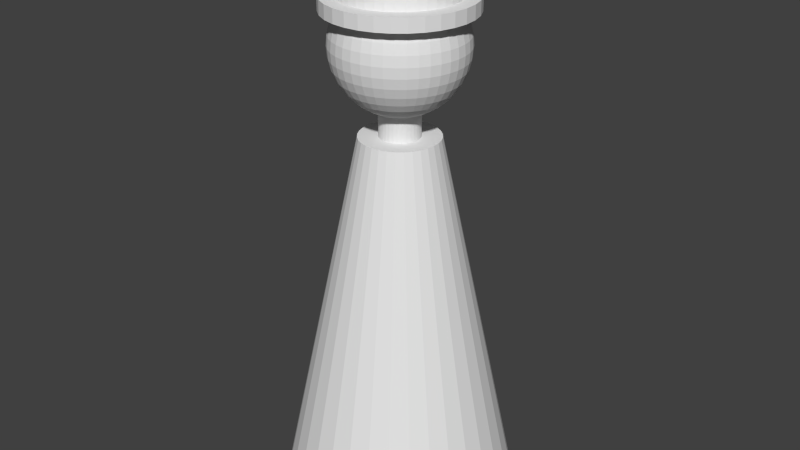 # Source: Phisherman.blend  (saved by Blender 2.72.0; exported with 4.5.12 LTS)
import bpy
from mathutils import Matrix  # noqa: F401  (used for matrix-valued properties, if any)

bpy.ops.wm.read_factory_settings(use_empty=True)
scene = bpy.context.scene
scene.name = 'Scene'

# ---- collections
col_collection_1 = bpy.data.collections.new('Collection 1'); scene.collection.children.link(col_collection_1)

# ---- world
world_world = bpy.data.worlds.new('World'); scene.world = world_world
world_world.color = (0.05088, 0.05088, 0.05088)
world_world.use_sun_shadow = False
world_world.sun_shadow_jitter_overblur = 0.0
world_world.cycles.sampling_method = 'MANUAL'
world_world.cycles.sample_map_resolution = 256

# ---- meshes
me_sphere_001 = bpy.data.meshes.new('Sphere.001')
me_sphere_001.from_pydata([(-0.9877, 0.1564, -1.629e-07), (-0.9755, 0.1545, -0.1564), (-0.9393, 0.1488, -0.309), (-0.88, 0.1394, -0.454), (-0.7991, 0.1266, -0.5878), (-0.6984, 0.1106, -0.7071), (-0.5805, 0.09195, -0.809), (-0.4484, 0.07102, -0.891), (-0.3052, 0.04834, -0.9511), (-0.1545, 0.02447, -0.9877), (-0.9511, 0.309, -1.629e-07), (-0.9393, 0.3052, -0.1564), (-0.9045, 0.2939, -0.309), (-0.8474, 0.2753, -0.454), (-0.7694, 0.25, -0.5878), (-0.6725, 0.2185, -0.7071), (-0.559, 0.1816, -0.809), (-0.4318, 0.1403, -0.891), (-0.2939, 0.09549, -0.9511), (-0.1488, 0.04834, -0.9877), (-0.891, 0.454, -1.629e-07), (-0.88, 0.4484, -0.1564), (-0.8474, 0.4318, -0.309), (-0.7939, 0.4045, -0.454), (-0.7208, 0.3673, -0.5878), (-0.63, 0.321, -0.7071), (-0.5237, 0.2668, -0.809), (-0.4045, 0.2061, -0.891), (-0.2753, 0.1403, -0.9511), (-0.1394, 0.07102, -0.9877), (-0.809, 0.5878, -1.629e-07), (-0.7991, 0.5805, -0.1564), (-0.7694, 0.559, -0.309), (-0.7208, 0.5237, -0.454), (-0.6545, 0.4755, -0.5878), (-0.5721, 0.4156, -0.7071), (-0.4755, 0.3455, -0.809), (-0.3673, 0.2668, -0.891), (-0.25, 0.1816, -0.9511), (-0.1266, 0.09195, -0.9877), (-0.7071, 0.7071, -1.629e-07), (-0.6984, 0.6984, -0.1564), (-0.6725, 0.6725, -0.309), (-0.63, 0.63, -0.454), (-0.5721, 0.5721, -0.5878), (-0.5, 0.5, -0.7071), (-0.4156, 0.4156, -0.809), (-0.321, 0.321, -0.891), (-0.2185, 0.2185, -0.9511), (-0.1106, 0.1106, -0.9877), (-0.5878, 0.809, -1.629e-07), (-0.5805, 0.7991, -0.1564), (-0.559, 0.7694, -0.309), (-0.5237, 0.7208, -0.454), (-0.4755, 0.6545, -0.5878), (-0.4156, 0.5721, -0.7071), (-0.3455, 0.4755, -0.809), (-0.2668, 0.3673, -0.891), (-0.1816, 0.25, -0.9511), (-0.09195, 0.1266, -0.9877), (-0.454, 0.891, -1.629e-07), (-0.4484, 0.88, -0.1564), (-0.4318, 0.8474, -0.309), (-0.4045, 0.7939, -0.454), (-0.3673, 0.7208, -0.5878), (-0.321, 0.63, -0.7071), (-0.2668, 0.5237, -0.809), (-0.2061, 0.4045, -0.891), (-0.1403, 0.2753, -0.9511), (-0.07102, 0.1394, -0.9877), (-0.309, 0.9511, -1.629e-07), (-0.3052, 0.9393, -0.1564), (-0.2939, 0.9045, -0.309), (-0.2753, 0.8474, -0.454), (-0.25, 0.7694, -0.5878), (-0.2185, 0.6725, -0.7071), (-0.1816, 0.559, -0.809), (-0.1403, 0.4318, -0.891), (-0.09549, 0.2939, -0.9511), (-0.04834, 0.1488, -0.9877), (-0.1564, 0.9877, -1.629e-07), (-0.1545, 0.9755, -0.1564), (-0.1488, 0.9393, -0.309), (-0.1394, 0.88, -0.454), (-0.1266, 0.7991, -0.5878), (-0.1106, 0.6984, -0.7071), (-0.09195, 0.5805, -0.809), (-0.07102, 0.4484, -0.891), (-0.04834, 0.3052, -0.9511), (-0.02447, 0.1545, -0.9877), (7.549e-07, 1.0, -1.629e-07), (8.443e-07, 0.9877, -0.1564), (8.443e-07, 0.9511, -0.309), (7.549e-07, 0.891, -0.454), (7.922e-07, 0.809, -0.5878), (7.251e-07, 0.7071, -0.7071), (8.071e-07, 0.5878, -0.809), (7.773e-07, 0.454, -0.891), (7.922e-07, 0.309, -0.9511), (8.09e-07, 0.1564, -0.9877), (0.1564, 0.9877, -1.629e-07), (0.1545, 0.9755, -0.1564), (0.1488, 0.9393, -0.309), (0.1394, 0.88, -0.454), (0.1266, 0.7991, -0.5878), (0.1106, 0.6984, -0.7071), (0.09195, 0.5805, -0.809), (0.07102, 0.4484, -0.891), (0.04834, 0.3052, -0.9511), (0.02447, 0.1545, -0.9877), (0.309, 0.9511, -1.629e-07), (0.3052, 0.9393, -0.1564), (0.2939, 0.9045, -0.309), (0.2753, 0.8474, -0.454), (0.25, 0.7694, -0.5878), (0.2185, 0.6725, -0.7071), (0.1816, 0.559, -0.809), (0.1403, 0.4318, -0.891), (0.09549, 0.2939, -0.9511), (0.04834, 0.1488, -0.9877), (0.454, 0.891, -1.629e-07), (0.4484, 0.88, -0.1564), (0.4318, 0.8474, -0.309), (0.4045, 0.7939, -0.454), (0.3673, 0.7208, -0.5878), (0.321, 0.63, -0.7071), (0.2668, 0.5237, -0.809), (0.2061, 0.4045, -0.891), (0.1403, 0.2753, -0.9511), (0.07102, 0.1394, -0.9877), (0.5878, 0.809, -1.629e-07), (0.5806, 0.7991, -0.1564), (0.559, 0.7694, -0.309), (0.5237, 0.7208, -0.454), (0.4755, 0.6545, -0.5878), (0.4156, 0.5721, -0.7071), (0.3455, 0.4755, -0.809), (0.2668, 0.3673, -0.891), (0.1816, 0.25, -0.9511), (0.09195, 0.1266, -0.9877), (0.7071, 0.7071, -1.629e-07), (0.6984, 0.6984, -0.1564), (0.6725, 0.6725, -0.309), (0.63, 0.63, -0.454), (0.5721, 0.5721, -0.5878), (0.5, 0.5, -0.7071), (0.4156, 0.4156, -0.809), (0.321, 0.321, -0.891), (0.2185, 0.2185, -0.9511), (0.1106, 0.1106, -0.9877), (0.809, 0.5878, -1.629e-07), (0.7991, 0.5805, -0.1564), (0.7694, 0.559, -0.309), (0.7208, 0.5237, -0.454), (0.6545, 0.4755, -0.5878), (0.5721, 0.4156, -0.7071), (0.4755, 0.3455, -0.809), (0.3673, 0.2668, -0.891), (0.25, 0.1816, -0.9511), (0.1266, 0.09195, -0.9877), (0.891, 0.454, -1.629e-07), (0.88, 0.4484, -0.1564), (0.8474, 0.4318, -0.309), (0.7939, 0.4045, -0.454), (0.7208, 0.3673, -0.5878), (0.63, 0.321, -0.7071), (0.5237, 0.2668, -0.809), (0.4045, 0.2061, -0.891), (0.2753, 0.1403, -0.9511), (0.1394, 0.07102, -0.9877), (0.9511, 0.309, -1.629e-07), (0.9393, 0.3052, -0.1564), (0.9045, 0.2939, -0.309), (0.8474, 0.2753, -0.454), (0.7694, 0.25, -0.5878), (0.6725, 0.2185, -0.7071), (0.559, 0.1816, -0.809), (0.4318, 0.1403, -0.891), (0.2939, 0.09549, -0.9511), (0.1488, 0.04834, -0.9877), (0.9877, 0.1564, -1.629e-07), (0.9755, 0.1545, -0.1564), (0.9393, 0.1488, -0.309), (0.88, 0.1394, -0.454), (0.7991, 0.1266, -0.5878), (0.6984, 0.1106, -0.7071), (0.5806, 0.09195, -0.809), (0.4484, 0.07102, -0.891), (0.3052, 0.04834, -0.9511), (0.1545, 0.02447, -0.9877), (1.0, -6.815e-08, -1.629e-07), (0.9877, -2.345e-08, -0.1564), (0.9511, -9.795e-08, -0.309), (0.891, 1.107e-07, -0.454), (0.809, -6.815e-08, -0.5878), (0.7071, 4.361e-08, -0.7071), (0.5878, -7.56e-08, -0.809), (0.454, -6.815e-08, -0.891), (0.309, -1.599e-08, -0.9511), (0.1564, -1.786e-08, -0.9877), (0.9877, -0.1564, -1.629e-07), (0.9755, -0.1545, -0.1564), (0.9393, -0.1488, -0.309), (0.88, -0.1394, -0.454), (0.7991, -0.1266, -0.5878), (0.6984, -0.1106, -0.7071), (0.5806, -0.09195, -0.809), (0.4484, -0.07102, -0.891), (0.3052, -0.04834, -0.9511), (0.1545, -0.02447, -0.9877), (0.9511, -0.309, -1.629e-07), (0.9393, -0.3052, -0.1564), (0.9045, -0.2939, -0.309), (0.8474, -0.2753, -0.454), (0.7694, -0.25, -0.5878), (0.6725, -0.2185, -0.7071), (0.559, -0.1816, -0.809), (0.4318, -0.1403, -0.891), (0.2939, -0.09549, -0.9511), (0.1488, -0.04834, -0.9877), (0.891, -0.454, -1.629e-07), (0.88, -0.4484, -0.1564), (0.8474, -0.4318, -0.309), (0.7939, -0.4045, -0.454), (0.7208, -0.3673, -0.5878), (0.63, -0.321, -0.7071), (0.5237, -0.2668, -0.809), (0.4045, -0.2061, -0.891), (0.2753, -0.1403, -0.9511), (0.1394, -0.07102, -0.9877), (0.809, -0.5878, -1.629e-07), (0.7991, -0.5805, -0.1564), (0.7694, -0.559, -0.309), (0.7208, -0.5237, -0.454), (0.6545, -0.4755, -0.5878), (0.5721, -0.4156, -0.7071), (0.4755, -0.3455, -0.809), (0.3673, -0.2668, -0.891), (0.25, -0.1816, -0.9511), (0.1266, -0.09195, -0.9877), (0.7071, -0.7071, -1.629e-07), (0.6984, -0.6984, -0.1564), (0.6725, -0.6725, -0.309), (0.63, -0.63, -0.454), (0.5721, -0.5721, -0.5878), (0.5, -0.5, -0.7071), (0.4156, -0.4156, -0.809), (0.321, -0.321, -0.891), (0.2185, -0.2185, -0.9511), (0.1106, -0.1106, -0.9877), (0.5878, -0.809, -1.629e-07), (0.5806, -0.7991, -0.1564), (0.559, -0.7694, -0.309), (0.5237, -0.7208, -0.454), (0.4755, -0.6545, -0.5878), (0.4156, -0.5721, -0.7071), (0.3455, -0.4755, -0.809), (0.2668, -0.3673, -0.891), (0.1816, -0.25, -0.9511), (0.09195, -0.1266, -0.9877), (0.454, -0.891, -1.629e-07), (0.4484, -0.88, -0.1564), (0.4318, -0.8474, -0.309), (0.4045, -0.7939, -0.454), (0.3673, -0.7208, -0.5878), (0.321, -0.63, -0.7071), (0.2668, -0.5237, -0.809), (0.2061, -0.4045, -0.891), (0.1403, -0.2753, -0.9511), (0.07102, -0.1394, -0.9877), (0.309, -0.9511, -1.629e-07), (0.3052, -0.9393, -0.1564), (0.2939, -0.9045, -0.309), (0.2753, -0.8474, -0.454), (0.25, -0.7694, -0.5878), (0.2185, -0.6725, -0.7071), (0.1816, -0.559, -0.809), (0.1403, -0.4318, -0.891), (0.09549, -0.2939, -0.9511), (0.04834, -0.1488, -0.9877), (0.1564, -0.9877, -1.629e-07), (0.1545, -0.9755, -0.1564), (0.1488, -0.9393, -0.309), (0.1394, -0.88, -0.454), (0.1266, -0.7991, -0.5878), (0.1106, -0.6984, -0.7071), (0.09195, -0.5805, -0.809), (0.07102, -0.4484, -0.891), (0.04834, -0.3052, -0.9511), (0.02447, -0.1545, -0.9877), (6.059e-07, -1.0, -1.629e-07), (5.016e-07, -0.9877, -0.1564), (5.612e-07, -0.9511, -0.309), (7.251e-07, -0.891, -0.454), (6.059e-07, -0.809, -0.5878), (6.804e-07, -0.7071, -0.7071), (6.059e-07, -0.5878, -0.809), (7.028e-07, -0.454, -0.891), (7.251e-07, -0.309, -0.9511), (7.624e-07, -0.1564, -0.9877), (-0.1564, -0.9877, -1.629e-07), (-0.1545, -0.9755, -0.1564), (-0.1488, -0.9393, -0.309), (-0.1394, -0.88, -0.454), (-0.1266, -0.7991, -0.5878), (-0.1106, -0.6984, -0.7071), (-0.09195, -0.5805, -0.809), (-0.07102, -0.4484, -0.891), (-0.04834, -0.3052, -0.9511), (-0.02447, -0.1545, -0.9877), (-0.309, -0.9511, -1.629e-07), (-0.3052, -0.9393, -0.1564), (-0.2939, -0.9045, -0.309), (-0.2753, -0.8474, -0.454), (-0.25, -0.7694, -0.5878), (-0.2185, -0.6725, -0.7071), (-0.1816, -0.559, -0.809), (-0.1403, -0.4318, -0.891), (-0.09549, -0.2939, -0.9511), (-0.04834, -0.1488, -0.9877), (-0.454, -0.891, -1.629e-07), (-0.4484, -0.88, -0.1564), (-0.4318, -0.8474, -0.309), (-0.4045, -0.7939, -0.454), (-0.3673, -0.7208, -0.5878), (-0.321, -0.63, -0.7071), (-0.2668, -0.5237, -0.809), (-0.2061, -0.4045, -0.891), (-0.1403, -0.2753, -0.9511), (-0.07102, -0.1394, -0.9877), (-0.5878, -0.809, -1.629e-07), (-0.5805, -0.7991, -0.1564), (-0.559, -0.7694, -0.309), (-0.5237, -0.7208, -0.454), (-0.4755, -0.6545, -0.5878), (-0.4156, -0.5721, -0.7071), (-0.3455, -0.4755, -0.809), (-0.2668, -0.3673, -0.891), (-0.1816, -0.25, -0.9511), (-0.09195, -0.1266, -0.9877), (-0.7071, -0.7071, -1.629e-07), (-0.6984, -0.6984, -0.1564), (-0.6725, -0.6725, -0.309), (-0.63, -0.63, -0.454), (-0.5721, -0.5721, -0.5878), (-0.5, -0.5, -0.7071), (-0.4156, -0.4156, -0.809), (-0.321, -0.321, -0.891), (-0.2185, -0.2185, -0.9511), (-0.1106, -0.1106, -0.9877), (-0.809, -0.5878, -1.629e-07), (-0.7991, -0.5805, -0.1564), (-0.7694, -0.559, -0.309), (-0.7208, -0.5237, -0.454), (-0.6545, -0.4755, -0.5878), (-0.5721, -0.4156, -0.7071), (-0.4755, -0.3455, -0.809), (-0.3673, -0.2668, -0.891), (-0.25, -0.1816, -0.9511), (-0.1266, -0.09195, -0.9877), (-0.891, -0.454, -1.629e-07), (-0.88, -0.4484, -0.1564), (-0.8474, -0.4318, -0.309), (-0.7939, -0.4045, -0.454), (-0.7208, -0.3673, -0.5878), (-0.63, -0.321, -0.7071), (-0.5237, -0.2668, -0.809), (-0.4045, -0.2061, -0.891), (-0.2753, -0.1403, -0.9511), (-0.1394, -0.07102, -0.9877), (-0.9511, -0.309, -1.629e-07), (-0.9393, -0.3052, -0.1564), (-0.9045, -0.2939, -0.309), (-0.8474, -0.2753, -0.454), (-0.7694, -0.25, -0.5878), (-0.6725, -0.2185, -0.7071), (-0.559, -0.1816, -0.809), (-0.4318, -0.1403, -0.891), (-0.2939, -0.09549, -0.9511), (-0.1488, -0.04834, -0.9877), (-0.9877, -0.1564, -1.629e-07), (-0.9755, -0.1545, -0.1564), (-0.9393, -0.1488, -0.309), (-0.88, -0.1394, -0.454), (-0.7991, -0.1266, -0.5878), (-0.6984, -0.1106, -0.7071), (-0.5805, -0.09195, -0.809), (-0.4484, -0.07102, -0.891), (-0.3052, -0.04834, -0.9511), (-0.1545, -0.02447, -0.9877), (8.027e-07, 0.0, -1.0), (-1.0, 2.001e-07, -1.629e-07), (-0.9877, 2.895e-07, -0.1564), (-0.9511, 2.597e-07, -0.309), (-0.891, 1.405e-07, -0.454), (-0.809, 1.405e-07, -0.5878), (-0.7071, 1.33e-07, -0.7071), (-0.5878, 2.224e-07, -0.809), (-0.454, 1.554e-07, -0.891), (-0.309, 6.357e-09, -0.9511), (-0.1564, 2.498e-08, -0.9877)], [], [(4, 3, 13, 14), (2, 1, 11, 12), (9, 8, 18, 19), (7, 6, 16, 17), (5, 4, 14, 15), (3, 2, 12, 13), (1, 0, 10, 11), (8, 7, 17, 18), (6, 5, 15, 16), (17, 16, 26, 27), (15, 14, 24, 25), (13, 12, 22, 23), (11, 10, 20, 21), (18, 17, 27, 28), (16, 15, 25, 26), (14, 13, 23, 24), (12, 11, 21, 22), (19, 18, 28, 29), (28, 27, 37, 38), (26, 25, 35, 36), (24, 23, 33, 34), (22, 21, 31, 32), (29, 28, 38, 39), (27, 26, 36, 37), (25, 24, 34, 35), (23, 22, 32, 33), (21, 20, 30, 31), (32, 31, 41, 42), (39, 38, 48, 49), (37, 36, 46, 47), (35, 34, 44, 45), (33, 32, 42, 43), (31, 30, 40, 41), (38, 37, 47, 48), (36, 35, 45, 46), (34, 33, 43, 44), (45, 44, 54, 55), (43, 42, 52, 53), (41, 40, 50, 51), (48, 47, 57, 58), (46, 45, 55, 56), (44, 43, 53, 54), (42, 41, 51, 52), (49, 48, 58, 59), (47, 46, 56, 57), (58, 57, 67, 68), (56, 55, 65, 66), (54, 53, 63, 64), (52, 51, 61, 62), (59, 58, 68, 69), (57, 56, 66, 67), (55, 54, 64, 65), (53, 52, 62, 63), (51, 50, 60, 61), (69, 68, 78, 79), (67, 66, 76, 77), (65, 64, 74, 75), (63, 62, 72, 73), (61, 60, 70, 71), (68, 67, 77, 78), (66, 65, 75, 76), (64, 63, 73, 74), (62, 61, 71, 72), (73, 72, 82, 83), (71, 70, 80, 81), (78, 77, 87, 88), (76, 75, 85, 86), (74, 73, 83, 84), (72, 71, 81, 82), (79, 78, 88, 89), (77, 76, 86, 87), (75, 74, 84, 85), (86, 85, 95, 96), (84, 83, 93, 94), (82, 81, 91, 92), (89, 88, 98, 99), (87, 86, 96, 97), (85, 84, 94, 95), (83, 82, 92, 93), (81, 80, 90, 91), (88, 87, 97, 98), (99, 98, 108, 109), (97, 96, 106, 107), (95, 94, 104, 105), (93, 92, 102, 103), (91, 90, 100, 101), (98, 97, 107, 108), (96, 95, 105, 106), (94, 93, 103, 104), (92, 91, 101, 102), (101, 100, 110, 111), (108, 107, 117, 118), (106, 105, 115, 116), (104, 103, 113, 114), (102, 101, 111, 112), (109, 108, 118, 119), (107, 106, 116, 117), (105, 104, 114, 115), (103, 102, 112, 113), (114, 113, 123, 124), (112, 111, 121, 122), (119, 118, 128, 129), (117, 116, 126, 127), (115, 114, 124, 125), (113, 112, 122, 123), (111, 110, 120, 121), (118, 117, 127, 128), (116, 115, 125, 126), (127, 126, 136, 137), (125, 124, 134, 135), (123, 122, 132, 133), (121, 120, 130, 131), (128, 127, 137, 138), (126, 125, 135, 136), (124, 123, 133, 134), (122, 121, 131, 132), (129, 128, 138, 139), (138, 137, 147, 148), (136, 135, 145, 146), (134, 133, 143, 144), (132, 131, 141, 142), (139, 138, 148, 149), (137, 136, 146, 147), (135, 134, 144, 145), (133, 132, 142, 143), (131, 130, 140, 141), (142, 141, 151, 152), (149, 148, 158, 159), (147, 146, 156, 157), (145, 144, 154, 155), (143, 142, 152, 153), (141, 140, 150, 151), (148, 147, 157, 158), (146, 145, 155, 156), (144, 143, 153, 154), (155, 154, 164, 165), (153, 152, 162, 163), (151, 150, 160, 161), (158, 157, 167, 168), (156, 155, 165, 166), (154, 153, 163, 164), (152, 151, 161, 162), (159, 158, 168, 169), (157, 156, 166, 167), (168, 167, 177, 178), (166, 165, 175, 176), (164, 163, 173, 174), (162, 161, 171, 172), (169, 168, 178, 179), (167, 166, 176, 177), (165, 164, 174, 175), (163, 162, 172, 173), (161, 160, 170, 171), (179, 178, 188, 189), (177, 176, 186, 187), (175, 174, 184, 185), (173, 172, 182, 183), (171, 170, 180, 181), (178, 177, 187, 188), (176, 175, 185, 186), (174, 173, 183, 184), (172, 171, 181, 182), (183, 182, 192, 193), (181, 180, 190, 191), (188, 187, 197, 198), (186, 185, 195, 196), (184, 183, 193, 194), (182, 181, 191, 192), (189, 188, 198, 199), (187, 186, 196, 197), (185, 184, 194, 195), (196, 195, 205, 206), (194, 193, 203, 204), (192, 191, 201, 202), (199, 198, 208, 209), (197, 196, 206, 207), (195, 194, 204, 205), (193, 192, 202, 203), (191, 190, 200, 201), (198, 197, 207, 208), (209, 208, 218, 219), (207, 206, 216, 217), (205, 204, 214, 215), (203, 202, 212, 213), (201, 200, 210, 211), (208, 207, 217, 218), (206, 205, 215, 216), (204, 203, 213, 214), (202, 201, 211, 212), (211, 210, 220, 221), (218, 217, 227, 228), (216, 215, 225, 226), (214, 213, 223, 224), (212, 211, 221, 222), (219, 218, 228, 229), (217, 216, 226, 227), (215, 214, 224, 225), (213, 212, 222, 223), (224, 223, 233, 234), (222, 221, 231, 232), (229, 228, 238, 239), (227, 226, 236, 237), (225, 224, 234, 235), (223, 222, 232, 233), (221, 220, 230, 231), (228, 227, 237, 238), (226, 225, 235, 236), (237, 236, 246, 247), (235, 234, 244, 245), (233, 232, 242, 243), (231, 230, 240, 241), (238, 237, 247, 248), (236, 235, 245, 246), (234, 233, 243, 244), (232, 231, 241, 242), (239, 238, 248, 249), (248, 247, 257, 258), (246, 245, 255, 256), (244, 243, 253, 254), (242, 241, 251, 252), (249, 248, 258, 259), (247, 246, 256, 257), (245, 244, 254, 255), (243, 242, 252, 253), (241, 240, 250, 251), (252, 251, 261, 262), (259, 258, 268, 269), (257, 256, 266, 267), (255, 254, 264, 265), (253, 252, 262, 263), (251, 250, 260, 261), (258, 257, 267, 268), (256, 255, 265, 266), (254, 253, 263, 264), (265, 264, 274, 275), (263, 262, 272, 273), (261, 260, 270, 271), (268, 267, 277, 278), (266, 265, 275, 276), (264, 263, 273, 274), (262, 261, 271, 272), (269, 268, 278, 279), (267, 266, 276, 277), (278, 277, 287, 288), (276, 275, 285, 286), (274, 273, 283, 284), (272, 271, 281, 282), (279, 278, 288, 289), (277, 276, 286, 287), (275, 274, 284, 285), (273, 272, 282, 283), (271, 270, 280, 281), (289, 288, 298, 299), (287, 286, 296, 297), (285, 284, 294, 295), (283, 282, 292, 293), (281, 280, 290, 291), (288, 287, 297, 298), (286, 285, 295, 296), (284, 283, 293, 294), (282, 281, 291, 292), (293, 292, 302, 303), (291, 290, 300, 301), (298, 297, 307, 308), (296, 295, 305, 306), (294, 293, 303, 304), (292, 291, 301, 302), (299, 298, 308, 309), (297, 296, 306, 307), (295, 294, 304, 305), (306, 305, 315, 316), (304, 303, 313, 314), (302, 301, 311, 312), (309, 308, 318, 319), (307, 306, 316, 317), (305, 304, 314, 315), (303, 302, 312, 313), (301, 300, 310, 311), (308, 307, 317, 318), (319, 318, 328, 329), (317, 316, 326, 327), (315, 314, 324, 325), (313, 312, 322, 323), (311, 310, 320, 321), (318, 317, 327, 328), (316, 315, 325, 326), (314, 313, 323, 324), (312, 311, 321, 322), (321, 320, 330, 331), (328, 327, 337, 338), (326, 325, 335, 336), (324, 323, 333, 334), (322, 321, 331, 332), (329, 328, 338, 339), (327, 326, 336, 337), (325, 324, 334, 335), (323, 322, 332, 333), (334, 333, 343, 344), (332, 331, 341, 342), (339, 338, 348, 349), (337, 336, 346, 347), (335, 334, 344, 345), (333, 332, 342, 343), (331, 330, 340, 341), (338, 337, 347, 348), (336, 335, 345, 346), (347, 346, 356, 357), (345, 344, 354, 355), (343, 342, 352, 353), (341, 340, 350, 351), (348, 347, 357, 358), (346, 345, 355, 356), (344, 343, 353, 354), (342, 341, 351, 352), (349, 348, 358, 359), (358, 357, 367, 368), (356, 355, 365, 366), (354, 353, 363, 364), (352, 351, 361, 362), (359, 358, 368, 369), (357, 356, 366, 367), (355, 354, 364, 365), (353, 352, 362, 363), (351, 350, 360, 361), (362, 361, 371, 372), (369, 368, 378, 379), (367, 366, 376, 377), (365, 364, 374, 375), (363, 362, 372, 373), (361, 360, 370, 371), (368, 367, 377, 378), (366, 365, 375, 376), (364, 363, 373, 374), (375, 374, 384, 385), (373, 372, 382, 383), (371, 370, 380, 381), (378, 377, 387, 388), (376, 375, 385, 386), (374, 373, 383, 384), (372, 371, 381, 382), (379, 378, 388, 389), (377, 376, 386, 387), (388, 387, 398, 399), (386, 385, 396, 397), (384, 383, 394, 395), (382, 381, 392, 393), (389, 388, 399, 400), (387, 386, 397, 398), (385, 384, 395, 396), (383, 382, 393, 394), (381, 380, 391, 392), (393, 392, 1, 2), (400, 399, 8, 9), (398, 397, 6, 7), (396, 395, 4, 5), (394, 393, 2, 3), (392, 391, 0, 1), (390, 400, 9), (399, 398, 7, 8), (397, 396, 5, 6), (395, 394, 3, 4), (390, 9, 19), (390, 19, 29), (390, 29, 39), (390, 39, 49), (390, 49, 59), (390, 59, 69), (390, 69, 79), (390, 79, 89), (390, 89, 99), (390, 99, 109), (390, 109, 119), (390, 119, 129), (390, 129, 139), (390, 139, 149), (390, 149, 159), (390, 159, 169), (390, 169, 179), (390, 179, 189), (390, 189, 199), (390, 199, 209), (390, 209, 219), (390, 219, 229), (390, 229, 239), (390, 239, 249), (390, 249, 259), (390, 259, 269), (390, 269, 279), (390, 279, 289), (390, 289, 299), (390, 299, 309), (390, 309, 319), (390, 319, 329), (390, 329, 339), (390, 339, 349), (390, 349, 359), (390, 359, 369), (390, 369, 379), (390, 379, 389), (390, 389, 400)])
me_sphere_001.use_remesh_preserve_volume = False
me_sphere_001.use_remesh_preserve_attributes = False
me_sphere_001.use_mirror_vertex_groups = False
me_sphere_001.update()
me_cylinder_002 = bpy.data.meshes.new('Cylinder.002')
me_cylinder_002.from_pydata([(0.0, 1.0, -1.0), (0.0, 1.0, 1.0), (0.1951, 0.9808, -1.0), (0.1951, 0.9808, 1.0), (0.3827, 0.9239, -1.0), (0.3827, 0.9239, 1.0), (0.5556, 0.8315, -1.0), (0.5556, 0.8315, 1.0), (0.7071, 0.7071, -1.0), (0.7071, 0.7071, 1.0), (0.8315, 0.5556, -1.0), (0.8315, 0.5556, 1.0), (0.9239, 0.3827, -1.0), (0.9239, 0.3827, 1.0), (0.9808, 0.1951, -1.0), (0.9808, 0.1951, 1.0), (1.0, 7.55e-08, -1.0), (1.0, 7.55e-08, 1.0), (0.9808, -0.1951, -1.0), (0.9808, -0.1951, 1.0), (0.9239, -0.3827, -1.0), (0.9239, -0.3827, 1.0), (0.8315, -0.5556, -1.0), (0.8315, -0.5556, 1.0), (0.7071, -0.7071, -1.0), (0.7071, -0.7071, 1.0), (0.5556, -0.8315, -1.0), (0.5556, -0.8315, 1.0), (0.3827, -0.9239, -1.0), (0.3827, -0.9239, 1.0), (0.1951, -0.9808, -1.0), (0.1951, -0.9808, 1.0), (-3.258e-07, -1.0, -1.0), (-3.258e-07, -1.0, 1.0), (-0.1951, -0.9808, -1.0), (-0.1951, -0.9808, 1.0), (-0.3827, -0.9239, -1.0), (-0.3827, -0.9239, 1.0), (-0.5556, -0.8315, -1.0), (-0.5556, -0.8315, 1.0), (-0.7071, -0.7071, -1.0), (-0.7071, -0.7071, 1.0), (-0.8315, -0.5556, -1.0), (-0.8315, -0.5556, 1.0), (-0.9239, -0.3827, -1.0), (-0.9239, -0.3827, 1.0), (-0.9808, -0.1951, -1.0), (-0.9808, -0.1951, 1.0), (-1.0, 9.656e-07, -1.0), (-1.0, 9.656e-07, 1.0), (-0.9808, 0.1951, -1.0), (-0.9808, 0.1951, 1.0), (-0.9239, 0.3827, -1.0), (-0.9239, 0.3827, 1.0), (-0.8315, 0.5556, -1.0), (-0.8315, 0.5556, 1.0), (-0.7071, 0.7071, -1.0), (-0.7071, 0.7071, 1.0), (-0.5556, 0.8315, -1.0), (-0.5556, 0.8315, 1.0), (-0.3827, 0.9239, -1.0), (-0.3827, 0.9239, 1.0), (-0.1951, 0.9808, -1.0), (-0.1951, 0.9808, 1.0)], [], [(0, 1, 3, 2), (2, 3, 5, 4), (4, 5, 7, 6), (6, 7, 9, 8), (8, 9, 11, 10), (10, 11, 13, 12), (12, 13, 15, 14), (14, 15, 17, 16), (16, 17, 19, 18), (18, 19, 21, 20), (20, 21, 23, 22), (22, 23, 25, 24), (24, 25, 27, 26), (26, 27, 29, 28), (28, 29, 31, 30), (30, 31, 33, 32), (32, 33, 35, 34), (34, 35, 37, 36), (36, 37, 39, 38), (38, 39, 41, 40), (40, 41, 43, 42), (42, 43, 45, 44), (44, 45, 47, 46), (46, 47, 49, 48), (48, 49, 51, 50), (50, 51, 53, 52), (52, 53, 55, 54), (54, 55, 57, 56), (56, 57, 59, 58), (58, 59, 61, 60), (3, 1, 63, 61, 59, 57, 55, 53, 51, 49, 47, 45, 43, 41, 39, 37, 35, 33, 31, 29, 27, 25, 23, 21, 19, 17, 15, 13, 11, 9, 7, 5), (62, 63, 1, 0), (60, 61, 63, 62), (0, 2, 4, 6, 8, 10, 12, 14, 16, 18, 20, 22, 24, 26, 28, 30, 32, 34, 36, 38, 40, 42, 44, 46, 48, 50, 52, 54, 56, 58, 60, 62)])
me_cylinder_002.use_remesh_preserve_volume = False
me_cylinder_002.use_remesh_preserve_attributes = False
me_cylinder_002.use_mirror_vertex_groups = False
me_cylinder_002.update()
me_cylinder_001 = bpy.data.meshes.new('Cylinder.001')
me_cylinder_001.from_pydata([(0.0, 1.0, -1.0), (0.0, 1.0, 1.0), (0.1951, 0.9808, -1.0), (0.1951, 0.9808, 1.0), (0.3827, 0.9239, -1.0), (0.3827, 0.9239, 1.0), (0.5556, 0.8315, -1.0), (0.5556, 0.8315, 1.0), (0.7071, 0.7071, -1.0), (0.7071, 0.7071, 1.0), (0.8315, 0.5556, -1.0), (0.8315, 0.5556, 1.0), (0.9239, 0.3827, -1.0), (0.9239, 0.3827, 1.0), (0.9808, 0.1951, -1.0), (0.9808, 0.1951, 1.0), (1.0, 7.55e-08, -1.0), (1.0, 7.55e-08, 1.0), (0.9808, -0.1951, -1.0), (0.9808, -0.1951, 1.0), (0.9239, -0.3827, -1.0), (0.9239, -0.3827, 1.0), (0.8315, -0.5556, -1.0), (0.8315, -0.5556, 1.0), (0.7071, -0.7071, -1.0), (0.7071, -0.7071, 1.0), (0.5556, -0.8315, -1.0), (0.5556, -0.8315, 1.0), (0.3827, -0.9239, -1.0), (0.3827, -0.9239, 1.0), (0.1951, -0.9808, -1.0), (0.1951, -0.9808, 1.0), (-3.258e-07, -1.0, -1.0), (-3.258e-07, -1.0, 1.0), (-0.1951, -0.9808, -1.0), (-0.1951, -0.9808, 1.0), (-0.3827, -0.9239, -1.0), (-0.3827, -0.9239, 1.0), (-0.5556, -0.8315, -1.0), (-0.5556, -0.8315, 1.0), (-0.7071, -0.7071, -1.0), (-0.7071, -0.7071, 1.0), (-0.8315, -0.5556, -1.0), (-0.8315, -0.5556, 1.0), (-0.9239, -0.3827, -1.0), (-0.9239, -0.3827, 1.0), (-0.9808, -0.1951, -1.0), (-0.9808, -0.1951, 1.0), (-1.0, 9.656e-07, -1.0), (-1.0, 9.656e-07, 1.0), (-0.9808, 0.1951, -1.0), (-0.9808, 0.1951, 1.0), (-0.9239, 0.3827, -1.0), (-0.9239, 0.3827, 1.0), (-0.8315, 0.5556, -1.0), (-0.8315, 0.5556, 1.0), (-0.7071, 0.7071, -1.0), (-0.7071, 0.7071, 1.0), (-0.5556, 0.8315, -1.0), (-0.5556, 0.8315, 1.0), (-0.3827, 0.9239, -1.0), (-0.3827, 0.9239, 1.0), (-0.1951, 0.9808, -1.0), (-0.1951, 0.9808, 1.0)], [], [(0, 1, 3, 2), (2, 3, 5, 4), (4, 5, 7, 6), (6, 7, 9, 8), (8, 9, 11, 10), (10, 11, 13, 12), (12, 13, 15, 14), (14, 15, 17, 16), (16, 17, 19, 18), (18, 19, 21, 20), (20, 21, 23, 22), (22, 23, 25, 24), (24, 25, 27, 26), (26, 27, 29, 28), (28, 29, 31, 30), (30, 31, 33, 32), (32, 33, 35, 34), (34, 35, 37, 36), (36, 37, 39, 38), (38, 39, 41, 40), (40, 41, 43, 42), (42, 43, 45, 44), (44, 45, 47, 46), (46, 47, 49, 48), (48, 49, 51, 50), (50, 51, 53, 52), (52, 53, 55, 54), (54, 55, 57, 56), (56, 57, 59, 58), (58, 59, 61, 60), (3, 1, 63, 61, 59, 57, 55, 53, 51, 49, 47, 45, 43, 41, 39, 37, 35, 33, 31, 29, 27, 25, 23, 21, 19, 17, 15, 13, 11, 9, 7, 5), (62, 63, 1, 0), (60, 61, 63, 62), (0, 2, 4, 6, 8, 10, 12, 14, 16, 18, 20, 22, 24, 26, 28, 30, 32, 34, 36, 38, 40, 42, 44, 46, 48, 50, 52, 54, 56, 58, 60, 62)])
me_cylinder_001.use_remesh_preserve_volume = False
me_cylinder_001.use_remesh_preserve_attributes = False
me_cylinder_001.use_mirror_vertex_groups = False
me_cylinder_001.update()
me_sphere = bpy.data.meshes.new('Sphere')
me_sphere.from_pydata([(-0.1545, 0.02447, 0.9877), (-0.3052, 0.04834, 0.9511), (-0.4484, 0.07102, 0.891), (-0.5805, 0.09195, 0.809), (-0.6984, 0.1106, 0.7071), (-0.7991, 0.1266, 0.5878), (-0.88, 0.1394, 0.454), (-0.9393, 0.1488, 0.309), (-0.9755, 0.1545, 0.1564), (-0.9877, 0.1564, -1.629e-07), (-0.9755, 0.1545, -0.1564), (-0.9393, 0.1488, -0.309), (-0.88, 0.1394, -0.454), (-0.7991, 0.1266, -0.5878), (-0.6984, 0.1106, -0.7071), (-0.5805, 0.09195, -0.809), (-0.4484, 0.07102, -0.891), (-0.3052, 0.04834, -0.9511), (-0.1545, 0.02447, -0.9877), (-0.1488, 0.04834, 0.9877), (-0.2939, 0.09549, 0.9511), (-0.4318, 0.1403, 0.891), (-0.559, 0.1816, 0.809), (-0.6725, 0.2185, 0.7071), (-0.7694, 0.25, 0.5878), (-0.8474, 0.2753, 0.454), (-0.9045, 0.2939, 0.309), (-0.9393, 0.3052, 0.1564), (-0.9511, 0.309, -1.629e-07), (-0.9393, 0.3052, -0.1564), (-0.9045, 0.2939, -0.309), (-0.8474, 0.2753, -0.454), (-0.7694, 0.25, -0.5878), (-0.6725, 0.2185, -0.7071), (-0.559, 0.1816, -0.809), (-0.4318, 0.1403, -0.891), (-0.2939, 0.09549, -0.9511), (-0.1488, 0.04834, -0.9877), (-0.1394, 0.07102, 0.9877), (-0.2753, 0.1403, 0.9511), (-0.4045, 0.2061, 0.891), (-0.5237, 0.2668, 0.809), (-0.63, 0.321, 0.7071), (-0.7208, 0.3673, 0.5878), (-0.7939, 0.4045, 0.454), (-0.8474, 0.4318, 0.309), (-0.88, 0.4484, 0.1564), (-0.891, 0.454, -1.629e-07), (-0.88, 0.4484, -0.1564), (-0.8474, 0.4318, -0.309), (-0.7939, 0.4045, -0.454), (-0.7208, 0.3673, -0.5878), (-0.63, 0.321, -0.7071), (-0.5237, 0.2668, -0.809), (-0.4045, 0.2061, -0.891), (-0.2753, 0.1403, -0.9511), (-0.1394, 0.07102, -0.9877), (-0.1266, 0.09195, 0.9877), (-0.25, 0.1816, 0.9511), (-0.3673, 0.2668, 0.891), (-0.4755, 0.3455, 0.809), (-0.5721, 0.4156, 0.7071), (-0.6545, 0.4755, 0.5878), (-0.7208, 0.5237, 0.454), (-0.7694, 0.559, 0.309), (-0.7991, 0.5805, 0.1564), (-0.809, 0.5878, -1.629e-07), (-0.7991, 0.5805, -0.1564), (-0.7694, 0.559, -0.309), (-0.7208, 0.5237, -0.454), (-0.6545, 0.4755, -0.5878), (-0.5721, 0.4156, -0.7071), (-0.4755, 0.3455, -0.809), (-0.3673, 0.2668, -0.891), (-0.25, 0.1816, -0.9511), (-0.1266, 0.09195, -0.9877), (-0.1106, 0.1106, 0.9877), (-0.2185, 0.2185, 0.9511), (-0.321, 0.321, 0.891), (-0.4156, 0.4156, 0.809), (-0.5, 0.5, 0.7071), (-0.5721, 0.5721, 0.5878), (-0.63, 0.63, 0.454), (-0.6725, 0.6725, 0.309), (-0.6984, 0.6984, 0.1564), (-0.7071, 0.7071, -1.629e-07), (-0.6984, 0.6984, -0.1564), (-0.6725, 0.6725, -0.309), (-0.63, 0.63, -0.454), (-0.5721, 0.5721, -0.5878), (-0.5, 0.5, -0.7071), (-0.4156, 0.4156, -0.809), (-0.321, 0.321, -0.891), (-0.2185, 0.2185, -0.9511), (-0.1106, 0.1106, -0.9877), (-0.09195, 0.1266, 0.9877), (-0.1816, 0.25, 0.9511), (-0.2668, 0.3673, 0.891), (-0.3455, 0.4755, 0.809), (-0.4156, 0.5721, 0.7071), (-0.4755, 0.6545, 0.5878), (-0.5237, 0.7208, 0.454), (-0.559, 0.7694, 0.309), (-0.5805, 0.7991, 0.1564), (-0.5878, 0.809, -1.629e-07), (-0.5805, 0.7991, -0.1564), (-0.559, 0.7694, -0.309), (-0.5237, 0.7208, -0.454), (-0.4755, 0.6545, -0.5878), (-0.4156, 0.5721, -0.7071), (-0.3455, 0.4755, -0.809), (-0.2668, 0.3673, -0.891), (-0.1816, 0.25, -0.9511), (-0.09195, 0.1266, -0.9877), (-0.07102, 0.1394, 0.9877), (-0.1403, 0.2753, 0.9511), (-0.2061, 0.4045, 0.891), (-0.2668, 0.5237, 0.809), (-0.321, 0.63, 0.7071), (-0.3673, 0.7208, 0.5878), (-0.4045, 0.7939, 0.454), (-0.4318, 0.8474, 0.309), (-0.4484, 0.88, 0.1564), (-0.454, 0.891, -1.629e-07), (-0.4484, 0.88, -0.1564), (-0.4318, 0.8474, -0.309), (-0.4045, 0.7939, -0.454), (-0.3673, 0.7208, -0.5878), (-0.321, 0.63, -0.7071), (-0.2668, 0.5237, -0.809), (-0.2061, 0.4045, -0.891), (-0.1403, 0.2753, -0.9511), (-0.07102, 0.1394, -0.9877), (-0.04834, 0.1488, 0.9877), (-0.09549, 0.2939, 0.9511), (-0.1403, 0.4318, 0.891), (-0.1816, 0.559, 0.809), (-0.2185, 0.6725, 0.7071), (-0.25, 0.7694, 0.5878), (-0.2753, 0.8474, 0.454), (-0.2939, 0.9045, 0.309), (-0.3052, 0.9393, 0.1564), (-0.309, 0.9511, -1.629e-07), (-0.3052, 0.9393, -0.1564), (-0.2939, 0.9045, -0.309), (-0.2753, 0.8474, -0.454), (-0.25, 0.7694, -0.5878), (-0.2185, 0.6725, -0.7071), (-0.1816, 0.559, -0.809), (-0.1403, 0.4318, -0.891), (-0.09549, 0.2939, -0.9511), (-0.04834, 0.1488, -0.9877), (-0.02447, 0.1545, 0.9877), (-0.04834, 0.3052, 0.9511), (-0.07102, 0.4484, 0.891), (-0.09195, 0.5805, 0.809), (-0.1106, 0.6984, 0.7071), (-0.1266, 0.7991, 0.5878), (-0.1394, 0.88, 0.454), (-0.1488, 0.9393, 0.309), (-0.1545, 0.9755, 0.1564), (-0.1564, 0.9877, -1.629e-07), (-0.1545, 0.9755, -0.1564), (-0.1488, 0.9393, -0.309), (-0.1394, 0.88, -0.454), (-0.1266, 0.7991, -0.5878), (-0.1106, 0.6984, -0.7071), (-0.09195, 0.5805, -0.809), (-0.07102, 0.4484, -0.891), (-0.04834, 0.3052, -0.9511), (-0.02447, 0.1545, -0.9877), (8.015e-07, 0.1564, 0.9877), (8.481e-07, 0.309, 0.9511), (8.22e-07, 0.454, 0.891), (8.294e-07, 0.5878, 0.809), (8.294e-07, 0.7071, 0.7071), (8.22e-07, 0.809, 0.5878), (6.953e-07, 0.891, 0.454), (8.443e-07, 0.9511, 0.309), (9.04e-07, 0.9877, 0.1564), (7.549e-07, 1.0, -1.629e-07), (8.443e-07, 0.9877, -0.1564), (8.443e-07, 0.9511, -0.309), (7.549e-07, 0.891, -0.454), (7.922e-07, 0.809, -0.5878), (7.251e-07, 0.7071, -0.7071), (8.071e-07, 0.5878, -0.809), (7.773e-07, 0.454, -0.891), (7.922e-07, 0.309, -0.9511), (8.09e-07, 0.1564, -0.9877), (0.02447, 0.1545, 0.9877), (0.04834, 0.3052, 0.9511), (0.07102, 0.4484, 0.891), (0.09195, 0.5805, 0.809), (0.1106, 0.6984, 0.7071), (0.1266, 0.7991, 0.5878), (0.1394, 0.88, 0.454), (0.1488, 0.9393, 0.309), (0.1545, 0.9755, 0.1564), (0.1564, 0.9877, -1.629e-07), (0.1545, 0.9755, -0.1564), (0.1488, 0.9393, -0.309), (0.1394, 0.88, -0.454), (0.1266, 0.7991, -0.5878), (0.1106, 0.6984, -0.7071), (0.09195, 0.5805, -0.809), (0.07102, 0.4484, -0.891), (0.04834, 0.3052, -0.9511), (0.02447, 0.1545, -0.9877), (0.04834, 0.1488, 0.9877), (0.09549, 0.2939, 0.9511), (0.1403, 0.4318, 0.891), (0.1816, 0.559, 0.809), (0.2185, 0.6725, 0.7071), (0.25, 0.7694, 0.5878), (0.2753, 0.8474, 0.454), (0.2939, 0.9045, 0.309), (0.3052, 0.9393, 0.1564), (0.309, 0.9511, -1.629e-07), (0.3052, 0.9393, -0.1564), (0.2939, 0.9045, -0.309), (0.2753, 0.8474, -0.454), (0.25, 0.7694, -0.5878), (0.2185, 0.6725, -0.7071), (0.1816, 0.559, -0.809), (0.1403, 0.4318, -0.891), (0.09549, 0.2939, -0.9511), (0.04834, 0.1488, -0.9877), (0.07102, 0.1394, 0.9877), (0.1403, 0.2753, 0.9511), (0.2061, 0.4045, 0.891), (0.2669, 0.5237, 0.809), (0.321, 0.63, 0.7071), (0.3673, 0.7208, 0.5878), (0.4045, 0.7939, 0.454), (0.4318, 0.8474, 0.309), (0.4484, 0.88, 0.1564), (0.454, 0.891, -1.629e-07), (0.4484, 0.88, -0.1564), (0.4318, 0.8474, -0.309), (0.4045, 0.7939, -0.454), (0.3673, 0.7208, -0.5878), (0.321, 0.63, -0.7071), (0.2668, 0.5237, -0.809), (0.2061, 0.4045, -0.891), (0.1403, 0.2753, -0.9511), (0.07102, 0.1394, -0.9877), (0.09195, 0.1266, 0.9877), (0.1816, 0.25, 0.9511), (0.2669, 0.3673, 0.891), (0.3455, 0.4755, 0.809), (0.4156, 0.5721, 0.7071), (0.4755, 0.6545, 0.5878), (0.5237, 0.7208, 0.454), (0.559, 0.7694, 0.309), (0.5806, 0.7991, 0.1564), (0.5878, 0.809, -1.629e-07), (0.5806, 0.7991, -0.1564), (0.559, 0.7694, -0.309), (0.5237, 0.7208, -0.454), (0.4755, 0.6545, -0.5878), (0.4156, 0.5721, -0.7071), (0.3455, 0.4755, -0.809), (0.2668, 0.3673, -0.891), (0.1816, 0.25, -0.9511), (0.09195, 0.1266, -0.9877), (0.1106, 0.1106, 0.9877), (0.2185, 0.2185, 0.9511), (0.321, 0.321, 0.891), (0.4156, 0.4156, 0.809), (0.5, 0.5, 0.7071), (0.5721, 0.5721, 0.5878), (0.63, 0.63, 0.454), (0.6725, 0.6725, 0.309), (0.6984, 0.6984, 0.1564), (0.7071, 0.7071, -1.629e-07), (0.6984, 0.6984, -0.1564), (0.6725, 0.6725, -0.309), (0.63, 0.63, -0.454), (0.5721, 0.5721, -0.5878), (0.5, 0.5, -0.7071), (0.4156, 0.4156, -0.809), (0.321, 0.321, -0.891), (0.2185, 0.2185, -0.9511), (0.1106, 0.1106, -0.9877), (0.1266, 0.09195, 0.9877), (0.25, 0.1816, 0.9511), (0.3673, 0.2668, 0.891), (0.4755, 0.3455, 0.809), (0.5721, 0.4156, 0.7071), (0.6545, 0.4755, 0.5878), (0.7208, 0.5237, 0.454), (0.7694, 0.559, 0.309), (0.7991, 0.5805, 0.1564), (0.809, 0.5878, -1.629e-07), (0.7991, 0.5805, -0.1564), (0.7694, 0.559, -0.309), (0.7208, 0.5237, -0.454), (0.6545, 0.4755, -0.5878), (0.5721, 0.4156, -0.7071), (0.4755, 0.3455, -0.809), (0.3673, 0.2668, -0.891), (0.25, 0.1816, -0.9511), (0.1266, 0.09195, -0.9877), (0.1394, 0.07102, 0.9877), (0.2753, 0.1403, 0.9511), (0.4045, 0.2061, 0.891), (0.5237, 0.2668, 0.809), (0.63, 0.321, 0.7071), (0.7208, 0.3673, 0.5878), (0.7939, 0.4045, 0.454), (0.8474, 0.4318, 0.309), (0.88, 0.4484, 0.1564), (0.891, 0.454, -1.629e-07), (0.88, 0.4484, -0.1564), (0.8474, 0.4318, -0.309), (0.7939, 0.4045, -0.454), (0.7208, 0.3673, -0.5878), (0.63, 0.321, -0.7071), (0.5237, 0.2668, -0.809), (0.4045, 0.2061, -0.891), (0.2753, 0.1403, -0.9511), (0.1394, 0.07102, -0.9877), (0.1488, 0.04834, 0.9877), (0.2939, 0.09549, 0.9511), (0.4318, 0.1403, 0.891), (0.559, 0.1816, 0.809), (0.6725, 0.2185, 0.7071), (0.7694, 0.25, 0.5878), (0.8474, 0.2753, 0.454), (0.9045, 0.2939, 0.309), (0.9393, 0.3052, 0.1564), (0.9511, 0.309, -1.629e-07), (0.9393, 0.3052, -0.1564), (0.9045, 0.2939, -0.309), (0.8474, 0.2753, -0.454), (0.7694, 0.25, -0.5878), (0.6725, 0.2185, -0.7071), (0.559, 0.1816, -0.809), (0.4318, 0.1403, -0.891), (0.2939, 0.09549, -0.9511), (0.1488, 0.04834, -0.9877), (0.1545, 0.02447, 0.9877), (0.3052, 0.04834, 0.9511), (0.4484, 0.07102, 0.891), (0.5806, 0.09195, 0.809), (0.6984, 0.1106, 0.7071), (0.7991, 0.1266, 0.5878), (0.88, 0.1394, 0.454), (0.9393, 0.1488, 0.309), (0.9755, 0.1545, 0.1564), (0.9877, 0.1564, -1.629e-07), (0.9755, 0.1545, -0.1564), (0.9393, 0.1488, -0.309), (0.88, 0.1394, -0.454), (0.7991, 0.1266, -0.5878), (0.6984, 0.1106, -0.7071), (0.5806, 0.09195, -0.809), (0.4484, 0.07102, -0.891), (0.3052, 0.04834, -0.9511), (0.1545, 0.02447, -0.9877), (0.1564, -1.041e-08, 0.9877), (0.309, -4.207e-08, 0.9511), (0.454, -6.815e-08, 0.891), (0.5878, -7.56e-08, 0.809), (0.7071, -7.56e-08, 0.7071), (0.809, -8.544e-09, 0.5878), (0.891, 8.086e-08, 0.454), (0.9511, -9.795e-08, 0.309), (0.9877, -5.325e-08, 0.1564), (1.0, -6.815e-08, -1.629e-07), (0.9877, -2.345e-08, -0.1564), (0.9511, -9.795e-08, -0.309), (0.891, 1.107e-07, -0.454), (0.809, -6.815e-08, -0.5878), (0.7071, 4.361e-08, -0.7071), (0.5878, -7.56e-08, -0.809), (0.454, -6.815e-08, -0.891), (0.309, -1.599e-08, -0.9511), (0.1564, -1.786e-08, -0.9877), (0.1545, -0.02447, 0.9877), (0.3052, -0.04834, 0.9511), (0.4484, -0.07102, 0.891), (0.5806, -0.09195, 0.809), (0.6984, -0.1106, 0.7071), (0.7991, -0.1266, 0.5878), (0.88, -0.1394, 0.454), (0.9393, -0.1488, 0.309), (0.9755, -0.1545, 0.1564), (0.9877, -0.1564, -1.629e-07), (0.9755, -0.1545, -0.1564), (0.9393, -0.1488, -0.309), (0.88, -0.1394, -0.454), (0.7991, -0.1266, -0.5878), (0.6984, -0.1106, -0.7071), (0.5806, -0.09195, -0.809), (0.4484, -0.07102, -0.891), (0.3052, -0.04834, -0.9511), (0.1545, -0.02447, -0.9877), (0.1488, -0.04834, 0.9877), (0.2939, -0.09549, 0.9511), (0.4318, -0.1403, 0.891), (0.559, -0.1816, 0.809), (0.6725, -0.2185, 0.7071), (0.7694, -0.25, 0.5878), (0.8474, -0.2753, 0.454), (0.9045, -0.2939, 0.309), (0.9393, -0.3052, 0.1564), (0.9511, -0.309, -1.629e-07), (0.9393, -0.3052, -0.1564), (0.9045, -0.2939, -0.309), (0.8474, -0.2753, -0.454), (0.7694, -0.25, -0.5878), (0.6725, -0.2185, -0.7071), (0.559, -0.1816, -0.809), (0.4318, -0.1403, -0.891), (0.2939, -0.09549, -0.9511), (0.1488, -0.04834, -0.9877), (0.1394, -0.07102, 0.9877), (0.2753, -0.1403, 0.9511), (0.4045, -0.2061, 0.891), (0.5237, -0.2668, 0.809), (0.63, -0.321, 0.7071), (0.7208, -0.3673, 0.5878), (0.7939, -0.4045, 0.454), (0.8474, -0.4318, 0.309), (0.88, -0.4484, 0.1564), (0.891, -0.454, -1.629e-07), (0.88, -0.4484, -0.1564), (0.8474, -0.4318, -0.309), (0.7939, -0.4045, -0.454), (0.7208, -0.3673, -0.5878), (0.63, -0.321, -0.7071), (0.5237, -0.2668, -0.809), (0.4045, -0.2061, -0.891), (0.2753, -0.1403, -0.9511), (0.1394, -0.07102, -0.9877), (0.1266, -0.09195, 0.9877), (0.25, -0.1816, 0.9511), (0.3673, -0.2668, 0.891), (0.4755, -0.3455, 0.809), (0.5721, -0.4156, 0.7071), (0.6545, -0.4755, 0.5878), (0.7208, -0.5237, 0.454), (0.7694, -0.559, 0.309), (0.7991, -0.5805, 0.1564), (0.809, -0.5878, -1.629e-07), (0.7991, -0.5805, -0.1564), (0.7694, -0.559, -0.309), (0.7208, -0.5237, -0.454), (0.6545, -0.4755, -0.5878), (0.5721, -0.4156, -0.7071), (0.4755, -0.3455, -0.809), (0.3673, -0.2668, -0.891), (0.25, -0.1816, -0.9511), (0.1266, -0.09195, -0.9877), (0.1106, -0.1106, 0.9877), (0.2185, -0.2185, 0.9511), (0.321, -0.321, 0.891), (0.4156, -0.4156, 0.809), (0.5, -0.5, 0.7071), (0.5721, -0.5721, 0.5878), (0.63, -0.63, 0.454), (0.6725, -0.6725, 0.309), (0.6984, -0.6984, 0.1564), (0.7071, -0.7071, -1.629e-07), (0.6984, -0.6984, -0.1564), (0.6725, -0.6725, -0.309), (0.63, -0.63, -0.454), (0.5721, -0.5721, -0.5878), (0.5, -0.5, -0.7071), (0.4156, -0.4156, -0.809), (0.321, -0.321, -0.891), (0.2185, -0.2185, -0.9511), (0.1106, -0.1106, -0.9877), (0.09195, -0.1266, 0.9877), (0.1816, -0.25, 0.9511), (0.2669, -0.3673, 0.891), (0.3455, -0.4755, 0.809), (0.4156, -0.5721, 0.7071), (0.4755, -0.6545, 0.5878), (0.5237, -0.7208, 0.454), (0.559, -0.7694, 0.309), (0.5806, -0.7991, 0.1564), (0.5878, -0.809, -1.629e-07), (0.5806, -0.7991, -0.1564), (0.559, -0.7694, -0.309), (0.5237, -0.7208, -0.454), (0.4755, -0.6545, -0.5878), (0.4156, -0.5721, -0.7071), (0.3455, -0.4755, -0.809), (0.2668, -0.3673, -0.891), (0.1816, -0.25, -0.9511), (0.09195, -0.1266, -0.9877), (0.07102, -0.1394, 0.9877), (0.1403, -0.2753, 0.9511), (0.2061, -0.4045, 0.891), (0.2669, -0.5237, 0.809), (0.321, -0.63, 0.7071), (0.3673, -0.7208, 0.5878), (0.4045, -0.7939, 0.454), (0.4318, -0.8474, 0.309), (0.4484, -0.88, 0.1564), (0.454, -0.891, -1.629e-07), (0.4484, -0.88, -0.1564), (0.4318, -0.8474, -0.309), (0.4045, -0.7939, -0.454), (0.3673, -0.7208, -0.5878), (0.321, -0.63, -0.7071), (0.2668, -0.5237, -0.809), (0.2061, -0.4045, -0.891), (0.1403, -0.2753, -0.9511), (0.07102, -0.1394, -0.9877), (0.04834, -0.1488, 0.9877), (0.09549, -0.2939, 0.9511), (0.1403, -0.4318, 0.891), (0.1816, -0.559, 0.809), (0.2185, -0.6725, 0.7071), (0.25, -0.7694, 0.5878), (0.2753, -0.8474, 0.454), (0.2939, -0.9045, 0.309), (0.3052, -0.9393, 0.1564), (0.309, -0.9511, -1.629e-07), (0.3052, -0.9393, -0.1564), (0.2939, -0.9045, -0.309), (0.2753, -0.8474, -0.454), (0.25, -0.7694, -0.5878), (0.2185, -0.6725, -0.7071), (0.1816, -0.559, -0.809), (0.1403, -0.4318, -0.891), (0.09549, -0.2939, -0.9511), (0.04834, -0.1488, -0.9877), (0.02447, -0.1545, 0.9877), (0.04834, -0.3052, 0.9511), (0.07102, -0.4484, 0.891), (0.09195, -0.5805, 0.809), (0.1106, -0.6984, 0.7071), (0.1266, -0.7991, 0.5878), (0.1394, -0.88, 0.454), (0.1488, -0.9393, 0.309), (0.1545, -0.9755, 0.1564), (0.1564, -0.9877, -1.629e-07), (0.1545, -0.9755, -0.1564), (0.1488, -0.9393, -0.309), (0.1394, -0.88, -0.454), (0.1266, -0.7991, -0.5878), (0.1106, -0.6984, -0.7071), (0.09195, -0.5805, -0.809), (0.07102, -0.4484, -0.891), (0.04834, -0.3052, -0.9511), (0.02447, -0.1545, -0.9877), (7.698e-07, -0.1564, 0.9877), (7.028e-07, -0.309, 0.9511), (6.73e-07, -0.454, 0.891), (5.985e-07, -0.5878, 0.809), (6.059e-07, -0.7071, 0.7071), (6.357e-07, -0.809, 0.5878), (6.655e-07, -0.891, 0.454), (6.059e-07, -0.9511, 0.309), (4.569e-07, -0.9877, 0.1564), (6.059e-07, -1.0, -1.629e-07), (5.016e-07, -0.9877, -0.1564), (5.612e-07, -0.9511, -0.309), (7.251e-07, -0.891, -0.454), (6.059e-07, -0.809, -0.5878), (6.804e-07, -0.7071, -0.7071), (6.059e-07, -0.5878, -0.809), (7.028e-07, -0.454, -0.891), (7.251e-07, -0.309, -0.9511), (7.624e-07, -0.1564, -0.9877), (-0.02447, -0.1545, 0.9877), (-0.04834, -0.3052, 0.9511), (-0.07102, -0.4484, 0.891), (-0.09195, -0.5805, 0.809), (-0.1106, -0.6984, 0.7071), (-0.1266, -0.7991, 0.5878), (-0.1394, -0.88, 0.454), (-0.1488, -0.9393, 0.309), (-0.1545, -0.9755, 0.1564), (-0.1564, -0.9877, -1.629e-07), (-0.1545, -0.9755, -0.1564), (-0.1488, -0.9393, -0.309), (-0.1394, -0.88, -0.454), (-0.1266, -0.7991, -0.5878), (-0.1106, -0.6984, -0.7071), (-0.09195, -0.5805, -0.809), (-0.07102, -0.4484, -0.891), (-0.04834, -0.3052, -0.9511), (-0.02447, -0.1545, -0.9877), (-0.04834, -0.1488, 0.9877), (-0.09549, -0.2939, 0.9511), (-0.1403, -0.4318, 0.891), (-0.1816, -0.559, 0.809), (-0.2185, -0.6725, 0.7071), (-0.25, -0.7694, 0.5878), (-0.2753, -0.8474, 0.454), (-0.2939, -0.9045, 0.309), (-0.3052, -0.9393, 0.1564), (-0.309, -0.9511, -1.629e-07), (-0.3052, -0.9393, -0.1564), (-0.2939, -0.9045, -0.309), (-0.2753, -0.8474, -0.454), (-0.25, -0.7694, -0.5878), (-0.2185, -0.6725, -0.7071), (-0.1816, -0.559, -0.809), (-0.1403, -0.4318, -0.891), (-0.09549, -0.2939, -0.9511), (-0.04834, -0.1488, -0.9877), (-0.07102, -0.1394, 0.9877), (-0.1403, -0.2753, 0.9511), (-0.2061, -0.4045, 0.891), (-0.2668, -0.5237, 0.809), (-0.321, -0.63, 0.7071), (-0.3673, -0.7208, 0.5878), (-0.4045, -0.7939, 0.454), (-0.4318, -0.8474, 0.309), (-0.4484, -0.88, 0.1564), (-0.454, -0.891, -1.629e-07), (-0.4484, -0.88, -0.1564), (-0.4318, -0.8474, -0.309), (-0.4045, -0.7939, -0.454), (-0.3673, -0.7208, -0.5878), (-0.321, -0.63, -0.7071), (-0.2668, -0.5237, -0.809), (-0.2061, -0.4045, -0.891), (-0.1403, -0.2753, -0.9511), (-0.07102, -0.1394, -0.9877), (-0.09195, -0.1266, 0.9877), (-0.1816, -0.25, 0.9511), (-0.2668, -0.3673, 0.891), (-0.3455, -0.4755, 0.809), (-0.4156, -0.5721, 0.7071), (-0.4755, -0.6545, 0.5878), (-0.5237, -0.7208, 0.454), (-0.559, -0.7694, 0.309), (-0.5805, -0.7991, 0.1564), (-0.5878, -0.809, -1.629e-07), (-0.5805, -0.7991, -0.1564), (-0.559, -0.7694, -0.309), (-0.5237, -0.7208, -0.454), (-0.4755, -0.6545, -0.5878), (-0.4156, -0.5721, -0.7071), (-0.3455, -0.4755, -0.809), (-0.2668, -0.3673, -0.891), (-0.1816, -0.25, -0.9511), (-0.09195, -0.1266, -0.9877), (2.351e-07, -5.676e-07, 1.0), (-0.1106, -0.1106, 0.9877), (-0.2185, -0.2185, 0.9511), (-0.321, -0.321, 0.891), (-0.4156, -0.4156, 0.809), (-0.5, -0.5, 0.7071), (-0.5721, -0.5721, 0.5878), (-0.63, -0.63, 0.454), (-0.6725, -0.6725, 0.309), (-0.6984, -0.6984, 0.1564), (-0.7071, -0.7071, -1.629e-07), (-0.6984, -0.6984, -0.1564), (-0.6725, -0.6725, -0.309), (-0.63, -0.63, -0.454), (-0.5721, -0.5721, -0.5878), (-0.5, -0.5, -0.7071), (-0.4156, -0.4156, -0.809), (-0.321, -0.321, -0.891), (-0.2185, -0.2185, -0.9511), (-0.1106, -0.1106, -0.9877), (-0.1266, -0.09195, 0.9877), (-0.25, -0.1816, 0.9511), (-0.3673, -0.2668, 0.891), (-0.4755, -0.3455, 0.809), (-0.5721, -0.4156, 0.7071), (-0.6545, -0.4755, 0.5878), (-0.7208, -0.5237, 0.454), (-0.7694, -0.559, 0.309), (-0.7991, -0.5805, 0.1564), (-0.809, -0.5878, -1.629e-07), (-0.7991, -0.5805, -0.1564), (-0.7694, -0.559, -0.309), (-0.7208, -0.5237, -0.454), (-0.6545, -0.4755, -0.5878), (-0.5721, -0.4156, -0.7071), (-0.4755, -0.3455, -0.809), (-0.3673, -0.2668, -0.891), (-0.25, -0.1816, -0.9511), (-0.1266, -0.09195, -0.9877), (-0.1394, -0.07102, 0.9877), (-0.2753, -0.1403, 0.9511), (-0.4045, -0.2061, 0.891), (-0.5237, -0.2668, 0.809), (-0.63, -0.321, 0.7071), (-0.7208, -0.3673, 0.5878), (-0.7939, -0.4045, 0.454), (-0.8474, -0.4318, 0.309), (-0.88, -0.4484, 0.1564), (-0.891, -0.454, -1.629e-07), (-0.88, -0.4484, -0.1564), (-0.8474, -0.4318, -0.309), (-0.7939, -0.4045, -0.454), (-0.7208, -0.3673, -0.5878), (-0.63, -0.321, -0.7071), (-0.5237, -0.2668, -0.809), (-0.4045, -0.2061, -0.891), (-0.2753, -0.1403, -0.9511), (-0.1394, -0.07102, -0.9877), (-0.1488, -0.04834, 0.9877), (-0.2939, -0.09549, 0.9511), (-0.4318, -0.1403, 0.891), (-0.559, -0.1816, 0.809), (-0.6725, -0.2185, 0.7071), (-0.7694, -0.25, 0.5878), (-0.8474, -0.2753, 0.454), (-0.9045, -0.2939, 0.309), (-0.9393, -0.3052, 0.1564), (-0.9511, -0.309, -1.629e-07), (-0.9393, -0.3052, -0.1564), (-0.9045, -0.2939, -0.309), (-0.8474, -0.2753, -0.454), (-0.7694, -0.25, -0.5878), (-0.6725, -0.2185, -0.7071), (-0.559, -0.1816, -0.809), (-0.4318, -0.1403, -0.891), (-0.2939, -0.09549, -0.9511), (-0.1488, -0.04834, -0.9877), (-0.1545, -0.02447, 0.9877), (-0.3052, -0.04834, 0.9511), (-0.4484, -0.07102, 0.891), (-0.5805, -0.09195, 0.809), (-0.6984, -0.1106, 0.7071), (-0.7991, -0.1266, 0.5878), (-0.88, -0.1394, 0.454), (-0.9393, -0.1488, 0.309), (-0.9755, -0.1545, 0.1564), (-0.9877, -0.1564, -1.629e-07), (-0.9755, -0.1545, -0.1564), (-0.9393, -0.1488, -0.309), (-0.88, -0.1394, -0.454), (-0.7991, -0.1266, -0.5878), (-0.6984, -0.1106, -0.7071), (-0.5805, -0.09195, -0.809), (-0.4484, -0.07102, -0.891), (-0.3052, -0.04834, -0.9511), (-0.1545, -0.02447, -0.9877), (8.027e-07, 0.0, -1.0), (-0.1564, 4.175e-08, 0.9877), (-0.309, 8.459e-08, 0.9511), (-0.454, 1.405e-07, 0.891), (-0.5878, 2.448e-07, 0.809), (-0.7071, 2.522e-07, 0.7071), (-0.809, 1.256e-07, 0.5878), (-0.891, 1.554e-07, 0.454), (-0.9511, 2.001e-07, 0.309), (-0.9877, 4.236e-07, 0.1564), (-1.0, 2.001e-07, -1.629e-07), (-0.9877, 2.895e-07, -0.1564), (-0.9511, 2.597e-07, -0.309), (-0.891, 1.405e-07, -0.454), (-0.809, 1.405e-07, -0.5878), (-0.7071, 1.33e-07, -0.7071), (-0.5878, 2.224e-07, -0.809), (-0.454, 1.554e-07, -0.891), (-0.309, 6.357e-09, -0.9511), (-0.1564, 2.498e-08, -0.9877)], [], [(9, 8, 27, 28), (18, 17, 36, 37), (7, 6, 25, 26), (16, 15, 34, 35), (5, 4, 23, 24), (3, 2, 21, 22), (14, 13, 32, 33), (1, 0, 19, 20), (12, 11, 30, 31), (10, 9, 28, 29), (8, 7, 26, 27), (17, 16, 35, 36), (6, 5, 24, 25), (4, 3, 22, 23), (15, 14, 33, 34), (2, 1, 20, 21), (13, 12, 31, 32), (11, 10, 29, 30), (20, 19, 38, 39), (31, 30, 49, 50), (29, 28, 47, 48), (27, 26, 45, 46), (36, 35, 54, 55), (25, 24, 43, 44), (23, 22, 41, 42), (34, 33, 52, 53), (21, 20, 39, 40), (32, 31, 50, 51), (30, 29, 48, 49), (28, 27, 46, 47), (37, 36, 55, 56), (26, 25, 44, 45), (35, 34, 53, 54), (24, 23, 42, 43), (22, 21, 40, 41), (33, 32, 51, 52), (42, 41, 60, 61), (53, 52, 71, 72), (40, 39, 58, 59), (51, 50, 69, 70), (49, 48, 67, 68), (47, 46, 65, 66), (56, 55, 74, 75), (45, 44, 63, 64), (54, 53, 72, 73), (43, 42, 61, 62), (41, 40, 59, 60), (52, 51, 70, 71), (39, 38, 57, 58), (50, 49, 68, 69), (48, 47, 66, 67), (46, 45, 64, 65), (55, 54, 73, 74), (44, 43, 62, 63), (75, 74, 93, 94), (64, 63, 82, 83), (73, 72, 91, 92), (62, 61, 80, 81), (60, 59, 78, 79), (71, 70, 89, 90), (58, 57, 76, 77), (69, 68, 87, 88), (67, 66, 85, 86), (65, 64, 83, 84), (74, 73, 92, 93), (63, 62, 81, 82), (61, 60, 79, 80), (72, 71, 90, 91), (59, 58, 77, 78), (70, 69, 88, 89), (68, 67, 86, 87), (66, 65, 84, 85), (86, 85, 104, 105), (84, 83, 102, 103), (93, 92, 111, 112), (82, 81, 100, 101), (80, 79, 98, 99), (91, 90, 109, 110), (78, 77, 96, 97), (89, 88, 107, 108), (87, 86, 105, 106), (85, 84, 103, 104), (94, 93, 112, 113), (83, 82, 101, 102), (92, 91, 110, 111), (81, 80, 99, 100), (79, 78, 97, 98), (90, 89, 108, 109), (77, 76, 95, 96), (88, 87, 106, 107), (97, 96, 115, 116), (108, 107, 126, 127), (106, 105, 124, 125), (104, 103, 122, 123), (113, 112, 131, 132), (102, 101, 120, 121), (111, 110, 129, 130), (100, 99, 118, 119), (98, 97, 116, 117), (109, 108, 127, 128), (96, 95, 114, 115), (107, 106, 125, 126), (105, 104, 123, 124), (103, 102, 121, 122), (112, 111, 130, 131), (101, 100, 119, 120), (99, 98, 117, 118), (110, 109, 128, 129), (130, 129, 148, 149), (119, 118, 137, 138), (117, 116, 135, 136), (128, 127, 146, 147), (115, 114, 133, 134), (126, 125, 144, 145), (124, 123, 142, 143), (122, 121, 140, 141), (131, 130, 149, 150), (120, 119, 138, 139), (118, 117, 136, 137), (129, 128, 147, 148), (116, 115, 134, 135), (127, 126, 145, 146), (125, 124, 143, 144), (123, 122, 141, 142), (132, 131, 150, 151), (121, 120, 139, 140), (141, 140, 159, 160), (150, 149, 168, 169), (139, 138, 157, 158), (137, 136, 155, 156), (148, 147, 166, 167), (135, 134, 153, 154), (146, 145, 164, 165), (144, 143, 162, 163), (142, 141, 160, 161), (151, 150, 169, 170), (140, 139, 158, 159), (149, 148, 167, 168), (138, 137, 156, 157), (136, 135, 154, 155), (147, 146, 165, 166), (134, 133, 152, 153), (145, 144, 163, 164), (143, 142, 161, 162), (163, 162, 181, 182), (161, 160, 179, 180), (170, 169, 188, 189), (159, 158, 177, 178), (168, 167, 186, 187), (157, 156, 175, 176), (155, 154, 173, 174), (166, 165, 184, 185), (153, 152, 171, 172), (164, 163, 182, 183), (162, 161, 180, 181), (160, 159, 178, 179), (169, 168, 187, 188), (158, 157, 176, 177), (156, 155, 174, 175), (167, 166, 185, 186), (154, 153, 172, 173), (165, 164, 183, 184), (174, 173, 192, 193), (185, 184, 203, 204), (172, 171, 190, 191), (183, 182, 201, 202), (181, 180, 199, 200), (179, 178, 197, 198), (188, 187, 206, 207), (177, 176, 195, 196), (175, 174, 193, 194), (186, 185, 204, 205), (173, 172, 191, 192), (184, 183, 202, 203), (182, 181, 200, 201), (180, 179, 198, 199), (189, 188, 207, 208), (178, 177, 196, 197), (187, 186, 205, 206), (176, 175, 194, 195), (207, 206, 225, 226), (196, 195, 214, 215), (194, 193, 212, 213), (205, 204, 223, 224), (192, 191, 210, 211), (203, 202, 221, 222), (201, 200, 219, 220), (199, 198, 217, 218), (208, 207, 226, 227), (197, 196, 215, 216), (206, 205, 224, 225), (195, 194, 213, 214), (193, 192, 211, 212), (204, 203, 222, 223), (191, 190, 209, 210), (202, 201, 220, 221), (200, 199, 218, 219), (198, 197, 216, 217), (218, 217, 236, 237), (227, 226, 245, 246), (216, 215, 234, 235), (225, 224, 243, 244), (214, 213, 232, 233), (212, 211, 230, 231), (223, 222, 241, 242), (210, 209, 228, 229), (221, 220, 239, 240), (219, 218, 237, 238), (217, 216, 235, 236), (226, 225, 244, 245), (215, 214, 233, 234), (213, 212, 231, 232), (224, 223, 242, 243), (211, 210, 229, 230), (222, 221, 240, 241), (220, 219, 238, 239), (229, 228, 247, 248), (240, 239, 258, 259), (238, 237, 256, 257), (236, 235, 254, 255), (245, 244, 263, 264), (234, 233, 252, 253), (232, 231, 250, 251), (243, 242, 261, 262), (230, 229, 248, 249), (241, 240, 259, 260), (239, 238, 257, 258), (237, 236, 255, 256), (246, 245, 264, 265), (235, 234, 253, 254), (244, 243, 262, 263), (233, 232, 251, 252), (231, 230, 249, 250), (242, 241, 260, 261), (251, 250, 269, 270), (262, 261, 280, 281), (249, 248, 267, 268), (260, 259, 278, 279), (258, 257, 276, 277), (256, 255, 274, 275), (265, 264, 283, 284), (254, 253, 272, 273), (263, 262, 281, 282), (252, 251, 270, 271), (250, 249, 268, 269), (261, 260, 279, 280), (248, 247, 266, 267), (259, 258, 277, 278), (257, 256, 275, 276), (255, 254, 273, 274), (264, 263, 282, 283), (253, 252, 271, 272), (284, 283, 302, 303), (273, 272, 291, 292), (282, 281, 300, 301), (271, 270, 289, 290), (269, 268, 287, 288), (280, 279, 298, 299), (267, 266, 285, 286), (278, 277, 296, 297), (276, 275, 294, 295), (274, 273, 292, 293), (283, 282, 301, 302), (272, 271, 290, 291), (270, 269, 288, 289), (281, 280, 299, 300), (268, 267, 286, 287), (279, 278, 297, 298), (277, 276, 295, 296), (275, 274, 293, 294), (295, 294, 313, 314), (293, 292, 311, 312), (302, 301, 320, 321), (291, 290, 309, 310), (289, 288, 307, 308), (300, 299, 318, 319), (287, 286, 305, 306), (298, 297, 316, 317), (296, 295, 314, 315), (294, 293, 312, 313), (303, 302, 321, 322), (292, 291, 310, 311), (301, 300, 319, 320), (290, 289, 308, 309), (288, 287, 306, 307), (299, 298, 317, 318), (286, 285, 304, 305), (297, 296, 315, 316), (306, 305, 324, 325), (317, 316, 335, 336), (315, 314, 333, 334), (313, 312, 331, 332), (322, 321, 340, 341), (311, 310, 329, 330), (320, 319, 338, 339), (309, 308, 327, 328), (307, 306, 325, 326), (318, 317, 336, 337), (305, 304, 323, 324), (316, 315, 334, 335), (314, 313, 332, 333), (312, 311, 330, 331), (321, 320, 339, 340), (310, 309, 328, 329), (308, 307, 326, 327), (319, 318, 337, 338), (339, 338, 357, 358), (328, 327, 346, 347), (326, 325, 344, 345), (337, 336, 355, 356), (324, 323, 342, 343), (335, 334, 353, 354), (333, 332, 351, 352), (331, 330, 349, 350), (340, 339, 358, 359), (329, 328, 347, 348), (327, 326, 345, 346), (338, 337, 356, 357), (325, 324, 343, 344), (336, 335, 354, 355), (334, 333, 352, 353), (332, 331, 350, 351), (341, 340, 359, 360), (330, 329, 348, 349), (350, 349, 368, 369), (359, 358, 377, 378), (348, 347, 366, 367), (346, 345, 364, 365), (357, 356, 375, 376), (344, 343, 362, 363), (355, 354, 373, 374), (353, 352, 371, 372), (351, 350, 369, 370), (360, 359, 378, 379), (349, 348, 367, 368), (358, 357, 376, 377), (347, 346, 365, 366), (345, 344, 363, 364), (356, 355, 374, 375), (343, 342, 361, 362), (354, 353, 372, 373), (352, 351, 370, 371), (372, 371, 390, 391), (370, 369, 388, 389), (379, 378, 397, 398), (368, 367, 386, 387), (377, 376, 395, 396), (366, 365, 384, 385), (364, 363, 382, 383), (375, 374, 393, 394), (362, 361, 380, 381), (373, 372, 391, 392), (371, 370, 389, 390), (369, 368, 387, 388), (378, 377, 396, 397), (367, 366, 385, 386), (365, 364, 383, 384), (376, 375, 394, 395), (363, 362, 381, 382), (374, 373, 392, 393), (383, 382, 401, 402), (394, 393, 412, 413), (381, 380, 399, 400), (392, 391, 410, 411), (390, 389, 408, 409), (388, 387, 406, 407), (397, 396, 415, 416), (386, 385, 404, 405), (384, 383, 402, 403), (395, 394, 413, 414), (382, 381, 400, 401), (393, 392, 411, 412), (391, 390, 409, 410), (389, 388, 407, 408), (398, 397, 416, 417), (387, 386, 405, 406), (396, 395, 414, 415), (385, 384, 403, 404), (416, 415, 434, 435), (405, 404, 423, 424), (403, 402, 421, 422), (414, 413, 432, 433), (401, 400, 419, 420), (412, 411, 430, 431), (410, 409, 428, 429), (408, 407, 426, 427), (417, 416, 435, 436), (406, 405, 424, 425), (415, 414, 433, 434), (404, 403, 422, 423), (402, 401, 420, 421), (413, 412, 431, 432), (400, 399, 418, 419), (411, 410, 429, 430), (409, 408, 427, 428), (407, 406, 425, 426), (427, 426, 445, 446), (436, 435, 454, 455), (425, 424, 443, 444), (434, 433, 452, 453), (423, 422, 441, 442), (421, 420, 439, 440), (432, 431, 450, 451), (419, 418, 437, 438), (430, 429, 448, 449), (428, 427, 446, 447), (426, 425, 444, 445), (435, 434, 453, 454), (424, 423, 442, 443), (422, 421, 440, 441), (433, 432, 451, 452), (420, 419, 438, 439), (431, 430, 449, 450), (429, 428, 447, 448), (438, 437, 456, 457), (449, 448, 467, 468), (447, 446, 465, 466), (445, 444, 463, 464), (454, 453, 472, 473), (443, 442, 461, 462), (441, 440, 459, 460), (452, 451, 470, 471), (439, 438, 457, 458), (450, 449, 468, 469), (448, 447, 466, 467), (446, 445, 464, 465), (455, 454, 473, 474), (444, 443, 462, 463), (453, 452, 471, 472), (442, 441, 460, 461), (440, 439, 458, 459), (451, 450, 469, 470), (460, 459, 478, 479), (471, 470, 489, 490), (458, 457, 476, 477), (469, 468, 487, 488), (467, 466, 485, 486), (465, 464, 483, 484), (474, 473, 492, 493), (463, 462, 481, 482), (472, 471, 490, 491), (461, 460, 479, 480), (459, 458, 477, 478), (470, 469, 488, 489), (457, 456, 475, 476), (468, 467, 486, 487), (466, 465, 484, 485), (464, 463, 482, 483), (473, 472, 491, 492), (462, 461, 480, 481), (493, 492, 511, 512), (482, 481, 500, 501), (491, 490, 509, 510), (480, 479, 498, 499), (478, 477, 496, 497), (489, 488, 507, 508), (476, 475, 494, 495), (487, 486, 505, 506), (485, 484, 503, 504), (483, 482, 501, 502), (492, 491, 510, 511), (481, 480, 499, 500), (479, 478, 497, 498), (490, 489, 508, 509), (477, 476, 495, 496), (488, 487, 506, 507), (486, 485, 504, 505), (484, 483, 502, 503), (504, 503, 522, 523), (502, 501, 520, 521), (511, 510, 529, 530), (500, 499, 518, 519), (498, 497, 516, 517), (509, 508, 527, 528), (496, 495, 514, 515), (507, 506, 525, 526), (505, 504, 523, 524), (503, 502, 521, 522), (512, 511, 530, 531), (501, 500, 519, 520), (510, 509, 528, 529), (499, 498, 517, 518), (497, 496, 515, 516), (508, 507, 526, 527), (495, 494, 513, 514), (506, 505, 524, 525), (515, 514, 533, 534), (526, 525, 544, 545), (524, 523, 542, 543), (522, 521, 540, 541), (531, 530, 549, 550), (520, 519, 538, 539), (529, 528, 547, 548), (518, 517, 536, 537), (516, 515, 534, 535), (527, 526, 545, 546), (514, 513, 532, 533), (525, 524, 543, 544), (523, 522, 541, 542), (521, 520, 539, 540), (530, 529, 548, 549), (519, 518, 537, 538), (517, 516, 535, 536), (528, 527, 546, 547), (548, 547, 566, 567), (537, 536, 555, 556), (535, 534, 553, 554), (546, 545, 564, 565), (533, 532, 551, 552), (544, 543, 562, 563), (542, 541, 560, 561), (540, 539, 558, 559), (549, 548, 567, 568), (538, 537, 556, 557), (536, 535, 554, 555), (547, 546, 565, 566), (534, 533, 552, 553), (545, 544, 563, 564), (543, 542, 561, 562), (541, 540, 559, 560), (550, 549, 568, 569), (539, 538, 557, 558), (559, 558, 577, 578), (568, 567, 586, 587), (557, 556, 575, 576), (555, 554, 573, 574), (566, 565, 584, 585), (553, 552, 571, 572), (564, 563, 582, 583), (562, 561, 580, 581), (560, 559, 578, 579), (569, 568, 587, 588), (558, 557, 576, 577), (567, 566, 585, 586), (556, 555, 574, 575), (554, 553, 572, 573), (565, 564, 583, 584), (552, 551, 570, 571), (563, 562, 581, 582), (561, 560, 579, 580), (581, 580, 599, 600), (579, 578, 597, 598), (588, 587, 606, 607), (577, 576, 595, 596), (586, 585, 604, 605), (575, 574, 593, 594), (573, 572, 591, 592), (584, 583, 602, 603), (571, 570, 589, 590), (582, 581, 600, 601), (580, 579, 598, 599), (578, 577, 596, 597), (587, 586, 605, 606), (576, 575, 594, 595), (574, 573, 592, 593), (585, 584, 603, 604), (572, 571, 590, 591), (583, 582, 601, 602), (592, 591, 610, 611), (603, 602, 621, 622), (590, 589, 608, 609), (601, 600, 619, 620), (599, 598, 617, 618), (597, 596, 615, 616), (606, 605, 624, 625), (595, 594, 613, 614), (593, 592, 611, 612), (604, 603, 622, 623), (591, 590, 609, 610), (602, 601, 620, 621), (600, 599, 618, 619), (598, 597, 616, 617), (607, 606, 625, 626), (596, 595, 614, 615), (605, 604, 623, 624), (594, 593, 612, 613), (625, 624, 643, 644), (614, 613, 632, 633), (612, 611, 630, 631), (623, 622, 641, 642), (610, 609, 628, 629), (621, 620, 639, 640), (619, 618, 637, 638), (617, 616, 635, 636), (626, 625, 644, 645), (615, 614, 633, 634), (624, 623, 642, 643), (613, 612, 631, 632), (611, 610, 629, 630), (622, 621, 640, 641), (609, 608, 627, 628), (620, 619, 638, 639), (618, 617, 636, 637), (616, 615, 634, 635), (636, 635, 655, 656), (645, 644, 664, 665), (634, 633, 653, 654), (643, 642, 662, 663), (632, 631, 651, 652), (630, 629, 649, 650), (641, 640, 660, 661), (628, 627, 647, 648), (639, 638, 658, 659), (637, 636, 656, 657), (635, 634, 654, 655), (644, 643, 663, 664), (633, 632, 652, 653), (631, 630, 650, 651), (642, 641, 661, 662), (629, 628, 648, 649), (640, 639, 659, 660), (638, 637, 657, 658), (648, 647, 666, 667), (659, 658, 677, 678), (657, 656, 675, 676), (655, 654, 673, 674), (664, 663, 682, 683), (653, 652, 671, 672), (651, 650, 669, 670), (662, 661, 680, 681), (649, 648, 667, 668), (660, 659, 678, 679), (658, 657, 676, 677), (656, 655, 674, 675), (665, 664, 683, 684), (654, 653, 672, 673), (663, 662, 681, 682), (652, 651, 670, 671), (650, 649, 668, 669), (661, 660, 679, 680), (670, 669, 688, 689), (681, 680, 699, 700), (668, 667, 686, 687), (679, 678, 697, 698), (677, 676, 695, 696), (675, 674, 693, 694), (684, 683, 702, 703), (673, 672, 691, 692), (682, 681, 700, 701), (671, 670, 689, 690), (669, 668, 687, 688), (680, 679, 698, 699), (667, 666, 685, 686), (678, 677, 696, 697), (676, 675, 694, 695), (674, 673, 692, 693), (683, 682, 701, 702), (672, 671, 690, 691), (703, 702, 721, 722), (692, 691, 710, 711), (701, 700, 719, 720), (690, 689, 708, 709), (688, 687, 706, 707), (699, 698, 717, 718), (686, 685, 704, 705), (697, 696, 715, 716), (695, 694, 713, 714), (693, 692, 711, 712), (702, 701, 720, 721), (691, 690, 709, 710), (689, 688, 707, 708), (700, 699, 718, 719), (687, 686, 705, 706), (698, 697, 716, 717), (696, 695, 714, 715), (694, 693, 712, 713), (714, 713, 732, 733), (712, 711, 730, 731), (721, 720, 739, 740), (710, 709, 728, 729), (708, 707, 726, 727), (719, 718, 737, 738), (706, 705, 724, 725), (717, 716, 735, 736), (715, 714, 733, 734), (713, 712, 731, 732), (722, 721, 740, 741), (711, 710, 729, 730), (720, 719, 738, 739), (709, 708, 727, 728), (707, 706, 725, 726), (718, 717, 736, 737), (705, 704, 723, 724), (716, 715, 734, 735), (725, 724, 744, 745), (736, 735, 755, 756), (734, 733, 753, 754), (732, 731, 751, 752), (741, 740, 760, 761), (730, 729, 749, 750), (739, 738, 758, 759), (728, 727, 747, 748), (726, 725, 745, 746), (737, 736, 756, 757), (724, 723, 743, 744), (735, 734, 754, 755), (733, 732, 752, 753), (731, 730, 750, 751), (740, 739, 759, 760), (729, 728, 748, 749), (727, 726, 746, 747), (738, 737, 757, 758), (761, 760, 17, 18), (750, 749, 6, 7), (759, 758, 15, 16), (748, 747, 4, 5), (746, 745, 2, 3), (757, 756, 13, 14), (744, 743, 0, 1), (755, 754, 11, 12), (753, 752, 9, 10), (742, 761, 18), (751, 750, 7, 8), (760, 759, 16, 17), (749, 748, 5, 6), (747, 746, 3, 4), (758, 757, 14, 15), (745, 744, 1, 2), (756, 755, 12, 13), (743, 646, 0), (754, 753, 10, 11), (752, 751, 8, 9), (742, 18, 37), (0, 646, 19), (742, 37, 56), (19, 646, 38), (38, 646, 57), (742, 56, 75), (742, 75, 94), (57, 646, 76), (742, 94, 113), (76, 646, 95), (95, 646, 114), (742, 113, 132), (742, 132, 151), (114, 646, 133), (742, 151, 170), (133, 646, 152), (152, 646, 171), (742, 170, 189), (742, 189, 208), (171, 646, 190), (190, 646, 209), (742, 208, 227), (742, 227, 246), (209, 646, 228), (742, 246, 265), (228, 646, 247), (247, 646, 266), (742, 265, 284), (742, 284, 303), (266, 646, 285), (742, 303, 322), (285, 646, 304), (304, 646, 323), (742, 322, 341), (742, 341, 360), (323, 646, 342), (742, 360, 379), (342, 646, 361), (361, 646, 380), (742, 379, 398), (742, 398, 417), (380, 646, 399), (399, 646, 418), (742, 417, 436), (742, 436, 455), (418, 646, 437), (742, 455, 474), (437, 646, 456), (456, 646, 475), (742, 474, 493), (742, 493, 512), (475, 646, 494), (742, 512, 531), (494, 646, 513), (513, 646, 532), (742, 531, 550), (742, 550, 569), (532, 646, 551), (742, 569, 588), (551, 646, 570), (570, 646, 589), (742, 588, 607), (742, 607, 626), (589, 646, 608), (608, 646, 627), (742, 626, 645), (742, 645, 665), (627, 646, 647), (742, 665, 684), (647, 646, 666), (666, 646, 685), (742, 684, 703), (742, 703, 722), (685, 646, 704), (742, 722, 741), (704, 646, 723), (723, 646, 743), (742, 741, 761)])
me_sphere.use_remesh_preserve_volume = False
me_sphere.use_remesh_preserve_attributes = False
me_sphere.use_mirror_vertex_groups = False
me_sphere.update()
me_cylinder = bpy.data.meshes.new('Cylinder')
me_cylinder.from_pydata([(3.298e-08, 0.7222, -1.295), (7.824e-08, 0.2433, 1.0), (0.1409, 0.7084, -1.295), (0.04747, 0.2387, 1.0), (0.2764, 0.6673, -1.295), (0.09313, 0.2248, 1.0), (0.4013, 0.6005, -1.295), (0.1352, 0.2023, 1.0), (0.5107, 0.5107, -1.295), (0.1721, 0.1721, 1.0), (0.6005, 0.4013, -1.295), (0.2023, 0.1352, 1.0), (0.6673, 0.2764, -1.295), (0.2248, 0.09313, 1.0), (0.7084, 0.1409, -1.295), (0.2387, 0.04747, 1.0), (0.7222, 1.337e-07, -1.295), (0.2433, 2.425e-07, 1.0), (0.7084, -0.1409, -1.295), (0.2387, -0.04747, 1.0), (0.6673, -0.2764, -1.295), (0.2248, -0.09312, 1.0), (0.6005, -0.4013, -1.295), (0.2023, -0.1352, 1.0), (0.5107, -0.5107, -1.295), (0.1721, -0.1721, 1.0), (0.4013, -0.6005, -1.295), (0.1352, -0.2023, 1.0), (0.2764, -0.6673, -1.295), (0.09313, -0.2248, 1.0), (0.1409, -0.7084, -1.295), (0.04747, -0.2387, 1.0), (-2.024e-07, -0.7222, -1.295), (-1.049e-09, -0.2433, 1.0), (-0.1409, -0.7084, -1.295), (-0.04747, -0.2387, 1.0), (-0.2764, -0.6673, -1.295), (-0.09313, -0.2248, 1.0), (-0.4013, -0.6005, -1.295), (-0.1352, -0.2023, 1.0), (-0.5107, -0.5107, -1.295), (-0.1721, -0.1721, 1.0), (-0.6005, -0.4013, -1.295), (-0.2023, -0.1352, 1.0), (-0.6673, -0.2764, -1.295), (-0.2248, -0.09312, 1.0), (-0.7084, -0.1409, -1.295), (-0.2387, -0.04747, 1.0), (-0.7222, 7.765e-07, -1.295), (-0.2433, 4.591e-07, 1.0), (-0.7084, 0.1409, -1.295), (-0.2387, 0.04748, 1.0), (-0.6673, 0.2764, -1.295), (-0.2248, 0.09313, 1.0), (-0.6005, 0.4013, -1.295), (-0.2023, 0.1352, 1.0), (-0.5107, 0.5107, -1.295), (-0.1721, 0.1721, 1.0), (-0.4013, 0.6005, -1.295), (-0.1352, 0.2023, 1.0), (-0.2764, 0.6673, -1.295), (-0.09312, 0.2248, 1.0), (-0.1409, 0.7084, -1.295), (-0.04747, 0.2387, 1.0)], [], [(0, 1, 3, 2), (2, 3, 5, 4), (4, 5, 7, 6), (6, 7, 9, 8), (8, 9, 11, 10), (10, 11, 13, 12), (12, 13, 15, 14), (14, 15, 17, 16), (16, 17, 19, 18), (18, 19, 21, 20), (20, 21, 23, 22), (22, 23, 25, 24), (24, 25, 27, 26), (26, 27, 29, 28), (28, 29, 31, 30), (30, 31, 33, 32), (32, 33, 35, 34), (34, 35, 37, 36), (36, 37, 39, 38), (38, 39, 41, 40), (40, 41, 43, 42), (42, 43, 45, 44), (44, 45, 47, 46), (46, 47, 49, 48), (48, 49, 51, 50), (50, 51, 53, 52), (52, 53, 55, 54), (54, 55, 57, 56), (56, 57, 59, 58), (58, 59, 61, 60), (3, 1, 63, 61, 59, 57, 55, 53, 51, 49, 47, 45, 43, 41, 39, 37, 35, 33, 31, 29, 27, 25, 23, 21, 19, 17, 15, 13, 11, 9, 7, 5), (62, 63, 1, 0), (60, 61, 63, 62), (0, 2, 4, 6, 8, 10, 12, 14, 16, 18, 20, 22, 24, 26, 28, 30, 32, 34, 36, 38, 40, 42, 44, 46, 48, 50, 52, 54, 56, 58, 60, 62)])
me_cylinder.use_remesh_preserve_volume = False
me_cylinder.use_remesh_preserve_attributes = False
me_cylinder.use_mirror_vertex_groups = False
me_cylinder.update()

# ---- objects
ob_sphere_001 = bpy.data.objects.new('Sphere.001', me_sphere_001)
ob_cylinder_002 = bpy.data.objects.new('Cylinder.002', me_cylinder_002)
ob_cylinder_001 = bpy.data.objects.new('Cylinder.001', me_cylinder_001)
ob_sphere = bpy.data.objects.new('Sphere', me_sphere)
ob_cylinder = bpy.data.objects.new('Cylinder', me_cylinder)

# ---- transforms, parenting, visibility, modifiers, constraints
ob_sphere_001.location = (0.0, 0.0, 3.038)
ob_sphere_001.scale = (-0.3545, -0.3545, -0.3545)
ob_sphere_001.lineart.crease_threshold = 0.0
ob_cylinder_002.location = (0.0, 0.0, 3.003)
ob_cylinder_002.scale = (-0.4439, -0.4439, -0.04209)
ob_cylinder_002.lineart.crease_threshold = 0.0
ob_cylinder_001.location = (0.0, 0.0, 2.302)
ob_cylinder_001.scale = (0.123, 0.123, 0.123)
ob_cylinder_001.lineart.crease_threshold = 0.0
ob_sphere.location = (0.0, 0.0, 2.766)
ob_sphere.scale = (0.4019, 0.4019, 0.4019)
ob_sphere.lineart.crease_threshold = 0.0
ob_cylinder.location = (0.0, 0.0, 1.232)
ob_cylinder.lineart.crease_threshold = 0.0

# ---- collection membership
col_collection_1.objects.link(ob_sphere_001)
col_collection_1.objects.link(ob_cylinder_002)
col_collection_1.objects.link(ob_cylinder_001)
col_collection_1.objects.link(ob_sphere)
col_collection_1.objects.link(ob_cylinder)

# ---- scene / render settings (as saved in the file)
scene.frame_start = 1; scene.frame_end = 250; scene.frame_set(1)
scene.render.engine = 'BLENDER_EEVEE_NEXT'
scene.render.resolution_percentage = 50
scene.render.dither_intensity = 0.0
scene.cycles.use_denoising = False
scene.cycles.samples = 10
scene.cycles.sampling_pattern = 'TABULATED_SOBOL'
scene.cycles.light_sampling_threshold = 0.0
scene.cycles.use_adaptive_sampling = False
scene.cycles.use_light_tree = False
scene.cycles.blur_glossy = 0.0
scene.cycles.pixel_filter_type = 'GAUSSIAN'
scene.cycles.sample_clamp_indirect = 0.0
scene.view_settings.view_transform = 'Standard'
bpy.context.view_layer.update()

# ---- added for rendering (the .blend has no active camera and no usable light): camera, sun
cam_auto = bpy.data.cameras.new('AutoCamera')
cam_auto.lens = 50.0
cam_auto.sensor_width = 36.0
cam_auto.clip_end = 1000.0
ob_auto_camera = bpy.data.objects.new('AutoCamera', cam_auto)
scene.collection.objects.link(ob_auto_camera)
ob_auto_camera.location = (3.714, -4.4568, 4.6358)
ob_auto_camera.rotation_euler = (1.09748, -7.21219e-08, 0.694738)
scene.camera = ob_auto_camera
light_auto_sun = bpy.data.lights.new('AutoSun', 'SUN')
light_auto_sun.energy = 3.0
light_auto_sun.angle = 0.0523599
ob_auto_sun = bpy.data.objects.new('AutoSun', light_auto_sun)
scene.collection.objects.link(ob_auto_sun)
ob_auto_sun.rotation_euler = (0.872665, 0.174533, 0.523599)
bpy.context.view_layer.update()
